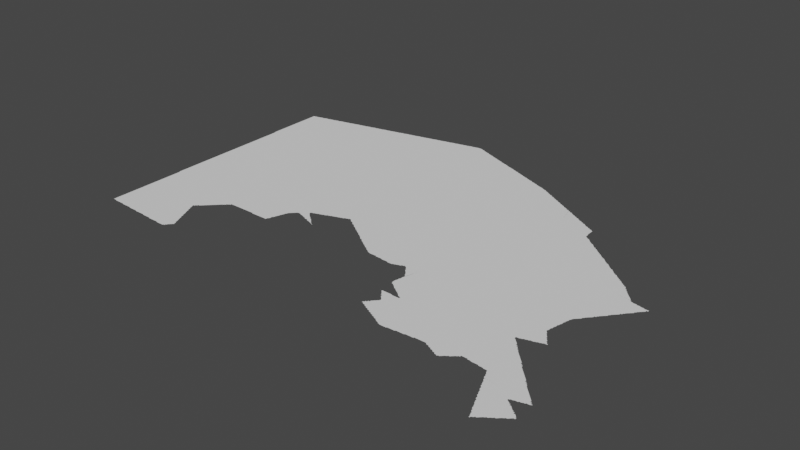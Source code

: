 # Source: new.blend  (saved by Blender 3.3.6; exported with 4.5.12 LTS)
import bpy
from mathutils import Matrix  # noqa: F401  (used for matrix-valued properties, if any)

bpy.ops.wm.read_factory_settings(use_empty=True)
scene = bpy.context.scene
scene.name = 'Scene'

# ---- collections
col_collection = bpy.data.collections.new('Collection'); scene.collection.children.link(col_collection)

# ---- node groups
ng_auto_smooth = bpy.data.node_groups.new('Auto Smooth', 'GeometryNodeTree')
_s = ng_auto_smooth.interface.new_socket(name='Geometry', in_out='OUTPUT', socket_type='NodeSocketGeometry')
_s = ng_auto_smooth.interface.new_socket(name='Geometry', in_out='INPUT', socket_type='NodeSocketGeometry')
_s = ng_auto_smooth.interface.new_socket(name='Angle', in_out='INPUT', socket_type='NodeSocketFloat')
_s.subtype = 'ANGLE'
_s.min_value = 0.0
_s.max_value = 3.142
ng_auto_smooth.is_modifier = True
_N = ng_auto_smooth.nodes; _L = ng_auto_smooth.links
n0 = _N.new('NodeGroupOutput'); n0.name = 'Group Output'; n0.location = (480, -100)
n1 = _N.new('NodeGroupInput'); n1.name = 'Group Input'; n1.location = (-420, -300)
n2 = _N.new('NodeGroupInput'); n2.name = 'Group Input.001'; n2.location = (-60, -100)
n3 = _N.new('GeometryNodeSetShadeSmooth'); n3.name = 'Set Shade Smooth'; n3.location = (120, -100)
n3.domain = 'EDGE'
n4 = _N.new('GeometryNodeSetShadeSmooth'); n4.name = 'Set Shade Smooth.001'; n4.location = (300, -100)
n5 = _N.new('GeometryNodeInputMeshEdgeAngle'); n5.name = 'Edge Angle'; n5.location = (-420, -220)
n6 = _N.new('GeometryNodeInputEdgeSmooth'); n6.name = 'Is Edge Smooth'; n6.location = (-60, -160)
n7 = _N.new('GeometryNodeInputShadeSmooth'); n7.name = 'Is Face Smooth'; n7.location = (-240, -340)
n8 = _N.new('FunctionNodeBooleanMath'); n8.name = 'Boolean Math'; n8.location = (-60, -220)
n9 = _N.new('FunctionNodeCompare'); n9.name = 'Compare'; n9.location = (-240, -180)
n9.operation = 'LESS_EQUAL'
_L.new(n5.outputs[0], n9.inputs[0])
_L.new(n4.outputs[0], n0.inputs[0])
_L.new(n1.outputs[1], n9.inputs[1])
_L.new(n9.outputs[0], n8.inputs[0])
_L.new(n7.outputs[0], n8.inputs[1])
_L.new(n2.outputs[0], n3.inputs[0])
_L.new(n6.outputs[0], n3.inputs[1])
_L.new(n3.outputs[0], n4.inputs[0])
_L.new(n8.outputs[0], n3.inputs[2])
n0.is_active_output = True

# ---- world
world_world = bpy.data.worlds.new('World'); scene.world = world_world
world_world.use_nodes = True; world_world.node_tree.nodes.clear()
_N = world_world.node_tree.nodes; _L = world_world.node_tree.links
n0 = _N.new('ShaderNodeOutputWorld'); n0.name = 'World Output'; n0.location = (300, 300)
n1 = _N.new('ShaderNodeBackground'); n1.name = 'Background'; n1.location = (10, 300)
n1.inputs[0].default_value = (0.05088, 0.05088, 0.05088, 1.0)
_L.new(n1.outputs[0], n0.inputs[0])
n0.is_active_output = True
world_world.color = (0.05088, 0.05088, 0.05088)
world_world.use_sun_shadow = False
world_world.sun_shadow_jitter_overblur = 0.0

# ---- meshes
me_mesh = bpy.data.meshes.new('Mesh')
me_mesh.from_pydata([(56.0, 41.33, -7.19e-08), (56.0, 41.37, -7.491e-08), (56.0, 41.39, -7.491e-08), (56.0, 41.41, -7.491e-08), (56.0, 41.43, -7.491e-08), (56.0, 41.45, -7.491e-08), (56.0, 41.47, -7.491e-08), (56.0, 41.49, -7.491e-08), (56.0, 41.51, -7.491e-08), (56.0, 41.53, -8.337e-08), (56.0, 41.55, -9.591e-08), (56.0, 41.57, -9.412e-08), (56.0, 41.59, -8.324e-08), (56.0, 41.61, -8.324e-08), (56.0, 41.63, -8.324e-08), (56.0, 41.65, -8.324e-08), (56.0, 41.67, -8.324e-08), (56.0, 41.69, -8.324e-08), (56.0, 41.71, -8.324e-08), (56.0, 41.73, -8.324e-08), (56.0, 41.75, -8.324e-08), (56.0, 41.77, -8.324e-08), (56.0, 41.79, -8.324e-08), (56.0, 41.81, -8.324e-08), (56.0, 41.83, -8.324e-08), (56.0, 41.85, -8.324e-08), (56.0, 41.87, -8.324e-08), (56.0, 41.89, -8.324e-08), (56.0, 41.91, -8.324e-08), (56.0, 41.93, -8.324e-08), (56.0, 41.96, -8.99e-08), (56.0, 41.97, -8.324e-08), (56.0, 41.99, -8.563e-08), (56.0, 42.01, -8.74e-08), (56.0, 42.03, -8.74e-08), (56.0, 42.05, -8.74e-08), (56.0, 42.07, -8.74e-08), (56.0, 42.09, -8.74e-08), (56.0, 42.11, -8.74e-08), (56.0, 42.13, -8.74e-08), (56.0, 42.15, -8.74e-08), (56.0, 42.17, -8.74e-08), (56.0, 42.19, -8.74e-08), (56.0, 42.21, -8.74e-08), (56.0, 42.23, -8.74e-08), (56.0, 42.25, -8.74e-08), (56.0, 42.27, -8.74e-08), (56.0, 42.29, -8.74e-08), (56.0, 42.31, -8.74e-08), (56.0, 42.33, -8.74e-08), (56.0, 42.35, -8.74e-08), (56.0, 42.37, -8.74e-08), (56.0, 42.39, -8.74e-08), (55.99, 42.41, -8.647e-08), (55.99, 42.43, -9.691e-08), (55.99, 42.53, -8.99e-08), (55.99, 42.67, -8.99e-08), (55.99, 42.78, -8.99e-08), (55.99, 42.83, -8.99e-08), (55.99, 42.85, -8.928e-08), (55.99, 42.87, -9.382e-08), (55.99, 42.89, -9.156e-08), (55.99, 42.91, -9.156e-08), (55.99, 42.93, -9.156e-08), (55.99, 42.95, -9.156e-08), (55.99, 42.97, -9.156e-08), (55.99, 42.99, -9.156e-08), (55.99, 43.01, -9.156e-08), (55.99, 43.03, -9.156e-08), (55.99, 43.05, -9.156e-08), (55.99, 43.07, -9.156e-08), (55.99, 43.09, -9.156e-08), (55.99, 43.11, -9.156e-08), (55.99, 43.13, -9.156e-08), (55.99, 43.15, -9.156e-08), (55.99, 43.17, -9.156e-08), (55.99, 43.19, -9.156e-08), (55.99, 43.21, -9.156e-08), (55.99, 43.23, -9.156e-08), (55.99, 43.25, -9.156e-08), (55.99, 43.27, -9.434e-08), (55.99, 43.29, -9.415e-08), (55.99, 43.31, -9.482e-08), (55.99, 43.33, -9.275e-08), (55.99, 43.35, -9.275e-08), (55.99, 43.37, -9.275e-08), (55.99, 43.39, -9.275e-08), (55.99, 43.41, -9.275e-08), (55.99, 43.43, -9.275e-08), (55.99, 43.45, -9.275e-08), (55.99, 43.47, -9.275e-08), (55.99, 43.49, -9.275e-08), (55.99, 43.51, -9.275e-08), (55.99, 43.53, -9.275e-08), (55.99, 43.55, -9.275e-08), (55.99, 43.57, -9.275e-08), (55.99, 43.59, -9.275e-08), (55.99, 43.61, -9.275e-08), (55.99, 43.63, -9.275e-08), (55.99, 43.65, -9.275e-08), (55.99, 43.67, -9.275e-08), (55.99, 43.69, -9.275e-08), (55.99, 43.71, -9.275e-08), (55.99, 43.73, -9.253e-08), (55.99, 43.75, -9.364e-08), (55.99, 43.77, -9.364e-08), (55.99, 43.79, -9.364e-08), (55.99, 43.81, -9.364e-08), (55.99, 43.83, -9.364e-08), (55.99, 43.85, -9.364e-08), (55.99, 43.87, -9.364e-08), (55.99, 43.89, -9.364e-08), (55.99, 43.91, -9.364e-08), (55.99, 43.93, -9.364e-08), (55.99, 43.95, -9.364e-08), (55.99, 43.97, -9.364e-08), (55.99, 43.99, -9.364e-08), (55.99, 44.01, -9.364e-08), (55.99, 44.03, -9.364e-08), (55.99, 44.05, -9.364e-08), (55.99, 44.07, -9.364e-08), (55.99, 44.09, -9.364e-08), (55.99, 44.11, -9.364e-08), (55.99, 44.15, -9.614e-08), (55.98, 44.17, -4.786e-08), (55.98, 44.2, -4.994e-08), (55.98, 44.23, -4.994e-08), (55.98, 44.25, -4.994e-08), (55.98, 44.27, -4.994e-08), (55.98, 44.29, -4.994e-08), (55.98, 44.31, -4.994e-08), (55.98, 44.33, -4.994e-08), (55.98, 44.35, -4.994e-08), (55.98, 44.37, -4.994e-08), (55.98, 44.39, -4.994e-08), (55.98, 44.41, -4.994e-08), (55.98, 44.43, -4.994e-08), (55.98, 44.45, -4.994e-08), (55.98, 44.47, -4.994e-08), (55.99, 44.17, -9.924e-08), (56.02, 44.3, -9.988e-08), (56.02, 44.54, -9.988e-08), (55.98, 44.49, -4.994e-08), (55.98, 44.51, -4.994e-08), (55.98, 44.53, -4.994e-08), (55.98, 44.55, -4.994e-08), (55.98, 44.57, -4.994e-08), (55.98, 44.59, -4.92e-08), (55.98, 44.61, -7.491e-08), (55.98, 44.63, -7.491e-08), (55.98, 44.65, -7.491e-08), (55.98, 44.67, -7.491e-08), (55.98, 44.69, -7.491e-08), (55.98, 44.71, -7.491e-08), (55.98, 44.73, -7.491e-08), (55.98, 44.75, -7.491e-08), (55.98, 44.77, -7.491e-08), (55.98, 44.79, -7.491e-08), (56.06, 44.81, -9.988e-08), (55.98, 44.81, -7.491e-08), (55.98, 44.83, -7.491e-08), (55.98, 44.85, -7.491e-08), (55.98, 44.87, -7.491e-08), (55.98, 44.89, -7.491e-08), (55.98, 44.91, -7.491e-08), (55.98, 44.93, -7.491e-08), (55.98, 44.95, -7.491e-08), (55.98, 44.97, -8.204e-08), (55.98, 44.98, -4.162e-08), (55.99, 44.98, -6.784e-08), (56.01, 41.33, -9.275e-08), (56.03, 41.33, -9.518e-08), (56.06, 41.32, -4.162e-08), (56.05, 41.33, -9.458e-08), (56.06, 41.42, -9.988e-08), (56.07, 41.32, -6.682e-08), (56.09, 41.32, -7.254e-08), (56.11, 41.32, -7.491e-08), (56.13, 41.32, -8.543e-08), (56.15, 41.32, -8.867e-08), (56.34, 41.59, -9.988e-08), (56.17, 41.32, -8.468e-08), (56.19, 41.32, -9.209e-08), (56.21, 41.31, -8.848e-08), (56.23, 41.31, -9.529e-08), (56.25, 41.31, -9.156e-08), (56.27, 41.31, -9.487e-08), (56.29, 41.31, -9.677e-08), (56.31, 41.31, -9.241e-08), (56.08, 41.69, -9.988e-08), (56.13, 42.01, -9.988e-08), (56.39, 41.93, -9.988e-08), (56.17, 42.41, -9.988e-08), (56.39, 42.25, -9.988e-08), (56.22, 42.85, -9.988e-08), (56.14, 43.19, -9.988e-08), (56.54, 43.26, -9.988e-08), (56.09, 43.59, -9.988e-08), (56.35, 43.57, -9.988e-08), (56.12, 43.99, -9.988e-08), (56.38, 43.93, -9.988e-08), (56.29, 43.64, -7.491e-08), (56.34, 43.68, -7.491e-08), (56.28, 44.31, -9.988e-08), (56.37, 44.66, -9.988e-08), (56.01, 44.98, -8.838e-08), (56.03, 44.99, -9.236e-08), (56.05, 44.99, -9.228e-08), (56.07, 44.99, -9.926e-08), (56.07, 45.0, -6.049e-08), (56.09, 45.0, -8.451e-08), (56.11, 45.01, -8.738e-08), (56.13, 45.01, -9.056e-08), (56.27, 44.91, -9.988e-08), (56.15, 45.01, -9.692e-08), (56.16, 45.02, -4.606e-08), (56.17, 45.02, -7.708e-08), (56.19, 45.03, -8.564e-08), (56.21, 45.03, -9.3e-08), (56.23, 45.03, -9.616e-08), (56.24, 45.04, -4.162e-08), (56.25, 45.04, -6.784e-08), (56.27, 45.04, -8.279e-08), (56.29, 45.05, -8.975e-08), (56.33, 45.02, -9.988e-08), (56.31, 45.05, -9.438e-08), (56.64, 41.28, -6.58e-08), (56.33, 41.31, -9.729e-08), (56.35, 41.3, -4.756e-08), (56.35, 41.31, -9.642e-08), (56.37, 41.3, -4.994e-08), (56.39, 41.3, -7.138e-08), (56.44, 41.38, -9.988e-08), (56.41, 41.3, -7.454e-08), (56.43, 41.3, -8.324e-08), (56.45, 41.3, -9.111e-08), (56.47, 41.3, -8.74e-08), (56.49, 41.29, -8.756e-08), (56.51, 41.29, -9.316e-08), (56.53, 41.29, -9.018e-08), (56.55, 41.29, -9.701e-08), (56.66, 41.36, -9.988e-08), (56.57, 41.29, -9.716e-08), (56.59, 41.29, -9.202e-08), (56.61, 41.29, -9.364e-08), (56.63, 41.29, -9.614e-08), (56.72, 41.75, -9.988e-08), (56.72, 42.17, -9.988e-08), (56.62, 42.69, -9.988e-08), (56.58, 43.54, -9.988e-08), (56.54, 43.66, -8.74e-08), (56.58, 43.64, -4.994e-08), (56.64, 43.92, -9.988e-08), (56.7, 44.38, -9.988e-08), (56.9, 44.64, -9.988e-08), (56.33, 45.05, -9.926e-08), (56.33, 45.06, -5.69e-08), (56.35, 45.06, -8.016e-08), (56.37, 45.07, -9.823e-08), (56.39, 45.07, -9.056e-08), (56.41, 45.07, -9.635e-08), (56.42, 45.08, -4.606e-08), (56.43, 45.08, -8.165e-08), (56.45, 45.09, -9.017e-08), (56.47, 45.09, -9.717e-08), (56.49, 45.09, -8.631e-08), (56.5, 45.1, -4.162e-08), (56.51, 45.1, -6.784e-08), (56.66, 44.97, -9.988e-08), (56.53, 45.1, -8.814e-08), (56.59, 45.11, -9.754e-08), (56.55, 45.11, -8.952e-08), (56.61, 45.12, -9.779e-08), (56.57, 45.11, -9.134e-08), (56.59, 45.12, -5.76e-08), (56.63, 45.13, -8.707e-08), (56.65, 41.28, -4.994e-08), (56.67, 41.28, -6.48e-08), (56.69, 41.28, -7.491e-08), (56.71, 41.28, -9.186e-08), (56.73, 41.28, -8.324e-08), (56.75, 41.28, -8.563e-08), (56.77, 41.27, -8.647e-08), (56.79, 41.27, -9.307e-08), (56.81, 41.27, -8.952e-08), (56.83, 41.27, -9.156e-08), (56.85, 41.27, -9.128e-08), (56.87, 41.27, -9.758e-08), (56.89, 41.27, -9.264e-08), (56.91, 41.27, -9.511e-08), (56.93, 41.26, -4.994e-08), (56.98, 41.3, -9.988e-08), (56.95, 41.26, -5.427e-08), (56.82, 41.47, -9.988e-08), (56.99, 41.65, -9.895e-08), (56.89, 42.0, -9.988e-08), (56.93, 41.79, -9.733e-08), (56.93, 41.77, -9.568e-08), (56.91, 41.83, -7.612e-08), (56.91, 41.85, -9.76e-08), (56.92, 41.81, -7.277e-08), (56.93, 41.85, -7.627e-08), (56.93, 41.87, -9.926e-08), (56.97, 41.71, -8.85e-08), (56.95, 41.73, -9.597e-08), (56.95, 41.75, -8.566e-08), (56.94, 41.77, -6.792e-08), (56.95, 41.87, -7.732e-08), (56.95, 41.89, -9.145e-08), (57.02, 42.76, -9.988e-08), (56.94, 43.09, -9.988e-08), (56.96, 43.44, -9.988e-08), (56.69, 43.64, -7.491e-08), (56.76, 43.64, -7.491e-08), (56.98, 43.86, -9.988e-08), (56.65, 45.13, -9.364e-08), (56.75, 45.15, -9.833e-08), (56.84, 45.13, -9.988e-08), (57.15, 45.04, -9.988e-08), (56.67, 45.13, -9.692e-08), (56.67, 45.14, -4.661e-08), (56.69, 45.14, -7.425e-08), (56.71, 45.15, -8.523e-08), (56.73, 45.15, -9.299e-08), (56.76, 45.16, -4.162e-08), (56.77, 45.16, -6.57e-08), (56.79, 45.16, -8.279e-08), (56.81, 45.17, -8.952e-08), (56.83, 45.17, -9.134e-08), (56.85, 45.18, -5.76e-08), (56.85, 45.17, -9.808e-08), (56.87, 45.18, -8.366e-08), (56.89, 45.19, -8.707e-08), (56.91, 45.19, -9.361e-08), (56.93, 45.19, -9.614e-08), (56.94, 45.2, -4.578e-08), (56.95, 45.2, -7.962e-08), (56.97, 41.26, -8.24e-08), (56.99, 41.26, -8.479e-08), (57.01, 41.26, -8.324e-08), (57.03, 41.26, -7.445e-08), (57.03, 41.27, -9.926e-08), (57.05, 41.27, -7.627e-08), (57.01, 41.59, -9.772e-08), (57.03, 41.57, -9.549e-08), (57.05, 41.29, -9.574e-08), (57.09, 41.41, -9.941e-08), (57.07, 41.47, -9.776e-08), (57.05, 41.51, -9.184e-08), (57.04, 41.54, -7.801e-08), (57.03, 41.55, -9.603e-08), (57.02, 41.59, -6.638e-08), (57.09, 41.33, -9.533e-08), (57.05, 41.53, -8.45e-08), (57.06, 41.29, -7.166e-08), (57.07, 41.31, -9.508e-08), (57.08, 41.45, -8.184e-08), (57.06, 41.49, -8.091e-08), (57.06, 41.5, -4.412e-08), (57.08, 41.32, -6.703e-08), (57.11, 41.37, -9.727e-08), (57.11, 41.39, -9.076e-08), (57.09, 41.43, -8.894e-08), (57.08, 41.46, -4.162e-08), (57.1, 41.34, -6.326e-08), (57.11, 41.35, -8.928e-08), (57.1, 41.41, -6.541e-08), (57.12, 41.36, -4.412e-08), (57.12, 41.37, -5.845e-08), (56.97, 41.69, -8.971e-08), (56.96, 41.72, -5.771e-08), (56.97, 41.89, -7.894e-08), (57.01, 41.61, -9.159e-08), (56.98, 41.67, -8.025e-08), (56.98, 41.68, -4.412e-08), (56.98, 41.9, -3.329e-08), (56.99, 41.91, -8.161e-08), (57.0, 41.63, -7.513e-08), (57.0, 41.64, -3.329e-08), (57.0, 41.92, -3.329e-08), (57.03, 41.95, -9.589e-08), (57.12, 42.36, -9.988e-08), (57.01, 41.93, -8.363e-08), (57.02, 41.94, -4.217e-08), (57.04, 41.96, -4.217e-08), (57.05, 41.97, -8.718e-08), (57.06, 41.98, -5.327e-08), (57.07, 41.99, -8.928e-08), (57.09, 42.01, -8.93e-08), (57.08, 42.0, -5.327e-08), (57.11, 42.03, -9.171e-08), (57.1, 42.02, -6.326e-08), (57.12, 42.04, -6.126e-08), (57.13, 42.05, -9.185e-08), (57.14, 42.06, -6.633e-08), (57.15, 42.07, -9.399e-08), (57.17, 42.09, -9.563e-08), (57.16, 42.08, -6.703e-08), (57.19, 42.1, -6.973e-08), (57.19, 42.11, -9.587e-08), (57.21, 42.13, -9.482e-08), (57.2, 42.11, -7.135e-08), (57.23, 42.14, -7.283e-08), (57.23, 42.15, -9.684e-08), (57.25, 42.15, -7.468e-08), (57.25, 42.17, -9.76e-08), (57.27, 42.17, -9.243e-08), (57.3, 42.57, -9.988e-08), (57.28, 43.01, -9.988e-08), (57.34, 43.4, -9.988e-08), (57.11, 43.62, -9.988e-08), (57.18, 43.66, -3.746e-08), (57.2, 43.71, -9.988e-08), (57.24, 43.64, -2.497e-08), (57.28, 43.64, -7.491e-08), (57.23, 44.37, -9.988e-08), (57.43, 44.15, -9.988e-08), (57.36, 44.79, -9.988e-08), (56.97, 45.21, -8.48e-08), (56.99, 45.21, -9.286e-08), (57.01, 45.21, -9.324e-08), (57.02, 45.22, -4.162e-08), (57.03, 45.22, -6.326e-08), (57.05, 45.22, -9.032e-08), (57.07, 45.23, -8.823e-08), (57.09, 45.23, -9.119e-08), (57.11, 45.23, -9.848e-08), (57.11, 45.24, -5.76e-08), (57.13, 45.24, -9.052e-08), (57.15, 45.25, -8.674e-08), (57.17, 45.25, -9.039e-08), (57.19, 45.25, -9.614e-08), (57.2, 45.26, -4.578e-08), (57.23, 45.26, -9.506e-08), (57.21, 45.26, -7.425e-08), (57.25, 45.27, -9.286e-08), (57.27, 45.27, -9.349e-08), (57.28, 45.28, -4.162e-08), (57.29, 42.17, -9.701e-08), (57.31, 42.17, -9.38e-08), (57.33, 42.17, -9.156e-08), (57.35, 42.17, -9.156e-08), (57.37, 42.17, -9.156e-08), (57.39, 42.17, -9.156e-08), (57.41, 42.17, -9.076e-08), (57.43, 42.17, -9.446e-08), (57.55, 42.35, -9.988e-08), (57.47, 42.17, -9.275e-08), (57.49, 42.17, -9.275e-08), (57.51, 42.17, -9.515e-08), (57.53, 42.17, -9.276e-08), (57.55, 42.17, -9.364e-08), (57.58, 42.17, -9.364e-08), (57.63, 42.78, -9.988e-08), (57.67, 43.09, -9.988e-08), (57.78, 43.65, -9.988e-08), (57.45, 43.63, -9.988e-08), (57.4, 43.84, -9.988e-08), (57.56, 43.66, -8.74e-08), (57.64, 44.54, -9.988e-08), (57.49, 45.11, -9.988e-08), (57.29, 45.28, -7.941e-08), (57.31, 45.28, -8.359e-08), (57.33, 45.29, -8.823e-08), (57.35, 45.29, -9.413e-08), (57.37, 45.29, -9.848e-08), (57.37, 45.3, -5.29e-08), (57.39, 45.3, -7.852e-08), (57.41, 45.31, -8.639e-08), (57.43, 45.31, -9.128e-08), (57.45, 45.31, -9.525e-08), (57.46, 45.32, -9.326e-08), (57.47, 45.32, -7.29e-08), (57.49, 45.33, -8.48e-08), (57.51, 45.33, -8.92e-08), (57.53, 45.33, -9.357e-08), (57.54, 45.34, -3.329e-08), (57.57, 45.34, -9.473e-08), (57.55, 45.34, -6.326e-08), (57.59, 45.35, -9.516e-08), (57.61, 42.17, -9.364e-08), (57.63, 42.16, -4.756e-08), (57.63, 42.17, -9.848e-08), (57.65, 42.16, -4.994e-08), (57.68, 42.2, -9.988e-08), (57.67, 42.16, -4.994e-08), (57.69, 42.16, -4.994e-08), (57.71, 42.16, -4.994e-08), (57.73, 42.16, -8.066e-08), (57.75, 42.16, -7.491e-08), (57.77, 42.16, -7.491e-08), (57.79, 42.16, -7.491e-08), (57.81, 42.16, -7.491e-08), (57.87, 42.19, -1.056e-07), (57.83, 42.16, -7.708e-08), (57.85, 42.16, -8.324e-08), (57.87, 42.16, -7.547e-08), (57.87, 42.17, -8.953e-08), (57.88, 42.19, -5.993e-08), (57.89, 42.21, -9.002e-08), (57.89, 42.23, -9.089e-08), (57.78, 42.29, -9.988e-08), (57.86, 42.47, -9.988e-08), (57.89, 42.25, -9.926e-08), (57.92, 42.31, -8.584e-08), (57.9, 42.25, -6.459e-08), (57.91, 42.27, -8.45e-08), (57.91, 42.29, -9.136e-08), (57.96, 43.4, -9.988e-08), (57.92, 43.66, -4.994e-08), (57.8, 44.17, -9.988e-08), (57.98, 43.88, -9.988e-08), (57.8, 44.77, -9.988e-08), (57.74, 45.17, -9.988e-08), (58.14, 45.07, -9.988e-08), (57.98, 45.29, -9.988e-08), (57.63, 45.35, -9.636e-08), (57.61, 45.35, -9.412e-08), (57.63, 45.36, -5.29e-08), (57.65, 45.36, -7.852e-08), (57.67, 45.37, -8.639e-08), (57.69, 45.37, -9.111e-08), (57.71, 45.37, -9.525e-08), (57.72, 45.38, -4.578e-08), (57.75, 45.38, -9.536e-08), (57.73, 45.38, -7.14e-08), (57.77, 45.39, -8.92e-08), (57.79, 45.39, -9.051e-08), (57.86, 45.36, -9.988e-08), (57.81, 45.4, -6.48e-08), (57.83, 45.4, -8.157e-08), (57.85, 45.41, -8.796e-08), (57.87, 45.41, -9.104e-08), (57.89, 45.41, -9.77e-08), (57.89, 45.42, -5.327e-08), (57.91, 45.42, -8.235e-08), (57.93, 42.33, -8.529e-08), (57.93, 42.35, -9.246e-08), (57.95, 42.39, -9.112e-08), (57.95, 42.41, -9.39e-08), (57.94, 42.36, -4.162e-08), (57.94, 42.37, -7.142e-08), (57.96, 42.43, -8.046e-08), (57.96, 42.42, -4.439e-08), (57.97, 42.45, -9.033e-08), (57.98, 42.46, -5.327e-08), (57.99, 42.47, -8.37e-08), (58.0, 42.48, -5.868e-08), (58.01, 42.49, -9.185e-08), (58.02, 42.5, -7.762e-08), (58.03, 42.51, -9.185e-08), (58.05, 42.53, -9.449e-08), (58.04, 42.52, -6.633e-08), (58.06, 42.53, -3.329e-08), (58.06, 42.53, -8.981e-08), (58.07, 42.53, -3.329e-08), (58.07, 42.53, -7.781e-08), (58.08, 42.53, -5.716e-08), (58.1, 42.52, -4.162e-08), (58.09, 42.53, -9.221e-08), (58.11, 42.52, -7.142e-08), (58.17, 42.61, -1.115e-07), (58.13, 42.51, -9.082e-08), (58.16, 42.5, -7.148e-08), (58.15, 42.51, -9.621e-08), (58.17, 42.5, -7.88e-08), (58.19, 42.49, -8.85e-08), (58.19, 42.54, -9.988e-08), (58.21, 42.48, -5.845e-08), (58.21, 42.49, -9.444e-08), (58.23, 42.47, -8.263e-08), (58.23, 42.55, -9.318e-08), (58.15, 42.84, -9.988e-08), (58.17, 42.63, -9.335e-08), (58.18, 42.6, -7.641e-08), (58.19, 42.59, -9.185e-08), (58.19, 42.64, -8.209e-08), (58.21, 42.57, -9.399e-08), (58.2, 42.58, -6.023e-08), (58.21, 42.64, -7.535e-08), (58.21, 42.65, -9.634e-08), (58.22, 42.56, -6.597e-08), (58.23, 42.65, -8.457e-08), (58.38, 42.77, -9.988e-08), (58.22, 43.17, -9.988e-08), (57.98, 43.64, -4.994e-08), (58.02, 43.66, -4.994e-08), (58.11, 43.59, -9.988e-08), (58.06, 43.64, -4.994e-08), (58.12, 43.7, -9.988e-08), (58.12, 43.65, 0.0), (58.21, 43.66, -7.491e-08), (58.26, 43.6, -9.988e-08), (58.07, 44.27, -9.988e-08), (58.24, 44.68, -9.988e-08), (57.93, 45.43, -9.198e-08), (57.95, 45.43, -9.111e-08), (57.97, 45.43, -9.525e-08), (58.14, 45.42, -9.988e-08), (58.31, 45.43, -9.988e-08), (57.98, 45.44, -4.578e-08), (57.99, 45.44, -7.14e-08), (58.01, 45.44, -8.435e-08), (58.03, 45.45, -8.92e-08), (58.05, 45.45, -9.257e-08), (58.07, 45.46, -6.187e-08), (58.11, 45.47, -9.296e-08), (58.09, 45.46, -8.157e-08), (58.13, 45.47, -9.398e-08), (58.15, 45.47, -9.77e-08), (58.15, 45.48, -5.327e-08), (58.17, 45.48, -8.133e-08), (58.19, 45.49, -9.135e-08), (58.21, 45.49, -9.002e-08), (58.23, 45.49, -9.447e-08), (58.25, 42.47, -8.972e-08), (58.25, 42.53, -9.76e-08), (58.25, 42.54, -7.037e-08), (58.27, 42.46, -6.459e-08), (58.27, 42.47, -1.04e-07), (58.27, 42.51, -9.926e-08), (58.27, 42.53, -7.382e-08), (58.29, 42.45, -9.231e-08), (58.31, 42.49, -8.548e-08), (58.29, 42.51, -7.838e-08), (58.32, 42.44, -8.113e-08), (58.31, 42.45, -9.234e-08), (58.32, 42.48, -7.293e-08), (58.3, 42.5, -3.329e-08), (58.33, 42.44, -7.401e-08), (58.33, 42.47, -8.602e-08), (58.35, 42.43, -8.723e-08), (58.35, 42.45, -8.928e-08), (58.34, 42.46, -5.527e-08), (58.38, 42.42, -4.528e-08), (58.37, 42.42, -1.006e-07), (58.38, 42.43, -1.023e-07), (58.37, 42.43, -8.279e-08), (58.36, 42.43, -9.739e-08), (58.37, 42.43, -6.126e-08), (58.36, 42.44, -5.868e-08), (58.4, 42.41, -4.994e-08), (58.4, 42.41, -5.993e-08), (58.4, 42.41, -3.329e-08), (58.4, 42.41, -3.329e-08), (58.39, 42.41, -6.076e-08), (58.39, 42.42, -6.326e-08), (58.39, 42.42, -7.658e-08), (58.38, 42.42, -6.354e-08), (58.25, 42.66, -7.799e-08), (58.26, 42.66, -4.528e-08), (58.27, 42.67, -9.51e-08), (58.29, 42.67, -8.694e-08), (58.31, 42.68, -7.142e-08), (58.32, 42.68, -4.162e-08), (58.33, 42.69, -9.296e-08), (58.35, 42.69, -8.49e-08), (58.37, 42.7, -6.459e-08), (58.37, 42.71, -9.926e-08), (58.39, 42.71, -8.953e-08), (58.41, 42.72, -8.209e-08), (58.42, 42.72, -9.157e-08), (58.43, 42.73, -9.572e-08), (58.45, 42.73, -8.971e-08), (58.47, 42.74, -7.937e-08), (58.48, 42.74, -4.412e-08), (58.49, 42.75, -9.43e-08), (58.51, 42.75, -8.664e-08), (58.53, 42.76, -7.142e-08), (58.59, 42.79, -9.973e-08), (58.54, 42.76, -3.329e-08), (58.55, 42.77, -9.136e-08), (58.5, 43.46, -9.988e-08), (58.4, 43.87, -9.988e-08), (58.52, 43.64, -8.74e-08), (58.72, 44.01, -9.988e-08), (58.43, 44.33, -9.988e-08), (58.56, 44.73, -9.988e-08), (58.49, 45.03, -9.988e-08), (58.57, 45.41, -9.988e-08), (58.24, 45.5, -7.501e-08), (58.25, 45.5, -7.14e-08), (58.27, 45.5, -8.386e-08), (58.29, 45.51, -9.252e-08), (58.31, 45.51, -9.257e-08), (58.32, 45.52, -3.329e-08), (58.33, 45.52, -6.187e-08), (58.35, 45.52, -8.699e-08), (58.37, 45.53, -8.768e-08), (58.39, 45.53, -9.089e-08), (58.41, 45.53, -9.77e-08), (58.41, 45.54, -5.327e-08), (58.45, 45.55, -9.735e-08), (58.43, 45.54, -8.181e-08), (58.47, 45.55, -9.002e-08), (58.5, 45.56, -4.439e-08), (58.51, 45.56, -6.972e-08), (58.49, 45.55, -9.742e-08), (58.53, 45.56, -8.386e-08), (58.55, 45.57, -8.874e-08), (58.57, 42.77, -8.45e-08), (58.59, 42.78, -6.564e-08), (58.61, 42.79, -8.953e-08), (58.63, 42.8, -7.991e-08), (58.73, 43.1, -9.988e-08), (58.64, 42.8, -5.951e-08), (58.65, 42.81, -9.603e-08), (58.68, 42.8, -7.86e-08), (58.67, 42.81, -9.51e-08), (58.69, 42.79, -8.325e-08), (58.71, 42.77, -7.635e-08), (58.74, 42.76, -6.193e-08), (58.73, 42.77, -9.5e-08), (58.75, 42.75, -8.695e-08), (58.76, 42.78, -9.988e-08), (58.77, 42.73, -7.855e-08), (58.8, 42.72, -8.248e-08), (58.79, 42.73, -9.508e-08), (58.82, 42.7, -6.942e-08), (58.81, 42.71, -8.94e-08), (58.96, 42.76, -9.988e-08), (58.83, 42.69, -7.877e-08), (58.85, 42.68, -6.95e-08), (58.85, 42.69, -9.681e-08), (58.88, 42.66, -4.217e-08), (58.87, 42.67, -8.978e-08), (58.86, 43.17, -9.988e-08), (58.82, 43.46, -9.988e-08), (58.8, 43.59, -9.988e-08), (58.86, 43.3, -9.988e-08), (58.91, 43.24, 0.0), (58.6, 43.66, -4.994e-08), (58.64, 43.64, -4.994e-08), (58.7, 43.61, -9.988e-08), (58.76, 43.64, -7.491e-08), (58.89, 43.65, -9.364e-08), (58.86, 43.95, -9.988e-08), (58.86, 44.1, -9.988e-08), (58.91, 44.06, -2.497e-08), (58.8, 44.29, -9.988e-08), (58.98, 44.67, -9.988e-08), (58.92, 44.36, -8.74e-08), (58.89, 44.45, -9.676e-08), (58.9, 45.32, -9.988e-08), (58.85, 44.95, -9.988e-08), (58.79, 45.49, -9.93e-08), (58.57, 45.57, -9.575e-08), (58.59, 45.57, -9.739e-08), (58.59, 45.57, -8.761e-08), (58.59, 45.58, -4.578e-08), (58.59, 45.58, -4.162e-08), (58.61, 45.57, -8.851e-08), (58.64, 45.56, -6.929e-08), (58.63, 45.56, -7.401e-08), (58.65, 45.55, -9.286e-08), (58.67, 45.55, -8.35e-08), (58.69, 45.53, -9.77e-08), (58.69, 45.54, -6.084e-08), (58.71, 45.53, -8.848e-08), (58.73, 45.52, -7.522e-08), (58.75, 45.51, -9.301e-08), (58.74, 45.52, -4.162e-08), (58.77, 45.51, -8.421e-08), (58.79, 45.5, -6.3e-08), (58.83, 45.48, -8.92e-08), (58.81, 45.49, -8.872e-08), (58.85, 45.47, -9.328e-08), (58.84, 45.48, -4.439e-08), (58.87, 45.47, -8.517e-08), (59.03, 42.56, -7.399e-08), (59.06, 42.54, -5.868e-08), (59.05, 42.55, -9.735e-08), (59.08, 42.52, -6.515e-08), (59.07, 42.53, -8.768e-08), (59.09, 42.51, -7.635e-08), (59.12, 42.5, -7.957e-08), (59.11, 42.51, -9.458e-08), (59.14, 42.48, -3.329e-08), (59.13, 42.49, -8.804e-08), (59.15, 42.47, -7.855e-08), (59.17, 42.46, -6.516e-08), (59.17, 42.47, -9.322e-08), (59.2, 42.44, -4.162e-08), (59.19, 42.45, -8.94e-08), (58.89, 42.65, -8.238e-08), (58.91, 42.64, -6.869e-08), (58.91, 42.65, -9.76e-08), (58.94, 42.62, -5.527e-08), (58.93, 42.63, -9.231e-08), (58.95, 42.61, -8.784e-08), (58.97, 42.6, -7.295e-08), (58.97, 42.61, -9.848e-08), (59.0, 42.58, -5.28e-08), (58.99, 42.59, -9.482e-08), (59.01, 42.57, -8.472e-08), (59.03, 42.57, -9.926e-08), (59.22, 42.62, -9.988e-08), (59.44, 42.93, -9.988e-08), (58.93, 43.07, -8.74e-08), (58.9, 43.14, 2.497e-08), (58.94, 43.13, -7.491e-08), (58.97, 43.19, -9.988e-08), (59.02, 43.05, -9.988e-08), (59.12, 43.42, -9.988e-08), (58.9, 43.44, 0.0), (58.96, 43.26, -9.988e-08), (58.95, 43.36, -9.988e-08), (58.95, 43.44, -9.988e-08), (58.92, 43.53, -8.74e-08), (58.9, 43.86, -7.491e-08), (58.95, 43.8, -9.988e-08), (59.21, 43.85, -9.988e-08), (58.92, 44.0, -4.994e-08), (58.92, 44.12, -4.994e-08), (58.92, 44.17, -7.491e-08), (58.97, 44.05, -9.988e-08), (59.13, 44.27, -9.988e-08), (59.09, 45.37, -9.987e-08), (58.89, 45.45, -9.721e-08), (58.91, 45.45, -8.999e-08), (58.95, 45.43, -9.745e-08), (58.93, 45.44, -7.719e-08), (58.99, 45.41, -9.826e-08), (58.97, 45.43, -8.498e-08), (58.99, 45.42, -6.68e-08), (59.01, 45.41, -8.934e-08), (59.05, 45.39, -9.779e-08), (59.03, 45.4, -7.773e-08), (59.04, 45.4, -4.528e-08), (59.07, 45.39, -8.664e-08), (59.15, 45.35, -9.937e-08), (59.11, 45.37, -9.614e-08), (59.09, 45.38, -6.733e-08), (59.25, 45.31, -9.962e-08), (59.13, 45.36, -8.036e-08), (59.14, 45.36, -5.375e-08), (59.21, 45.33, -9.515e-08), (59.17, 45.35, -8.723e-08), (59.19, 45.34, -6.992e-08), (58.89, 45.46, -6.564e-08), (58.94, 45.44, -4.412e-08), (59.21, 42.43, -7.935e-08), (59.33, 42.48, -9.988e-08), (59.23, 42.42, -6.95e-08), (59.23, 42.43, -9.681e-08), (59.26, 42.4, -4.412e-08), (59.25, 42.41, -9.067e-08), (59.27, 42.39, -8.282e-08), (59.29, 42.38, -6.869e-08), (59.29, 42.39, -9.76e-08), (59.32, 42.36, -7.627e-08), (59.31, 42.37, -9.878e-08), (59.33, 42.35, -8.269e-08), (59.35, 42.34, -7.412e-08), (59.35, 42.35, -9.956e-08), (59.38, 42.32, -5.28e-08), (59.37, 42.33, -9.487e-08), (59.39, 42.32, -8.517e-08), (59.41, 42.31, -8.788e-08), (59.43, 42.31, -8.975e-08), (59.62, 42.47, -9.988e-08), (59.45, 42.31, -9.094e-08), (59.47, 42.31, -9.188e-08), (59.51, 42.31, -9.671e-08), (59.49, 42.31, -9.364e-08), (59.51, 42.3, -4.786e-08), (59.46, 43.37, -9.988e-08), (59.46, 43.13, -4.994e-08), (59.53, 43.18, -9.988e-08), (59.6, 43.81, -9.988e-08), (59.5, 44.21, -9.988e-08), (59.39, 44.52, -9.988e-08), (59.37, 44.98, -9.988e-08), (59.2, 45.34, -3.329e-08), (59.23, 45.32, -8.209e-08), (59.24, 45.32, -5.951e-08), (59.31, 45.29, -9.628e-08), (59.29, 45.3, -8.216e-08), (59.27, 45.31, -8.751e-08), (59.33, 45.29, -8.147e-08), (59.35, 45.27, -9.681e-08), (59.35, 45.28, -5.845e-08), (59.37, 45.27, -9.291e-08), (59.41, 45.25, -9.448e-08), (59.4, 45.26, -3.231e-08), (59.39, 45.26, -7.401e-08), (59.45, 45.23, -9.892e-08), (59.51, 45.21, -9.886e-08), (59.45, 45.24, -7.98e-08), (59.43, 45.25, -8.362e-08), (59.47, 45.23, -7.514e-08), (59.49, 45.22, -7.616e-08), (59.53, 42.3, -6.73e-08), (59.55, 42.3, -9.038e-08), (59.57, 42.3, -8.299e-08), (59.59, 42.3, -8.606e-08), (59.61, 42.29, -8.99e-08), (59.64, 42.29, -9.358e-08), (59.65, 42.29, -9.708e-08), (59.67, 42.29, -9.228e-08), (59.7, 42.28, -6.385e-08), (59.69, 42.29, -9.603e-08), (59.71, 42.28, -4.92e-08), (59.77, 42.29, -1.004e-07), (59.73, 42.28, -7.491e-08), (59.75, 42.28, -8.005e-08), (59.77, 42.28, -6.084e-08), (59.79, 42.29, -8.906e-08), (59.81, 42.3, -7.235e-08), (59.82, 42.3, -4.439e-08), (59.83, 42.31, -9.37e-08), (59.55, 43.1, -8.74e-08), (59.78, 43.18, -9.988e-08), (59.83, 43.12, -7.491e-08), (59.66, 43.47, -9.988e-08), (59.97, 43.71, -9.988e-08), (60.04, 43.43, -9.988e-08), (59.84, 44.04, -9.988e-08), (59.75, 44.42, -9.988e-08), (59.7, 45.01, -9.988e-08), (59.65, 45.15, -9.72e-08), (59.73, 45.13, -8.555e-08), (59.75, 45.11, -9.767e-08), (59.77, 45.11, -9.535e-08), (59.8, 45.1, -7.218e-08), (59.79, 45.1, -8.025e-08), (59.85, 45.07, -9.972e-08), (59.81, 45.09, -9.486e-08), (59.83, 45.09, -8.664e-08), (59.55, 45.19, -9.768e-08), (59.53, 45.21, -8.409e-08), (59.55, 45.2, -6.3e-08), (59.57, 45.19, -8.872e-08), (59.59, 45.18, -7.557e-08), (59.61, 45.17, -9.328e-08), (59.6, 45.18, -4.439e-08), (59.63, 45.17, -8.529e-08), (59.65, 45.16, -6.564e-08), (59.67, 45.15, -8.914e-08), (59.69, 45.14, -7.88e-08), (59.71, 45.13, -9.339e-08), (59.7, 45.14, -4.412e-08), (59.75, 45.12, -6.68e-08), (60.05, 41.45, -7.547e-08), (60.06, 41.47, -7.275e-08), (60.08, 41.44, -8.002e-08), (60.07, 41.45, -9.597e-08), (60.07, 41.47, -9.209e-08), (60.07, 41.49, -7.584e-08), (60.09, 41.43, -8.424e-08), (60.09, 41.49, -9.76e-08), (60.09, 41.51, -7.829e-08), (60.12, 41.42, -5.771e-08), (60.11, 41.43, -9.597e-08), (60.11, 41.51, -9.926e-08), (60.11, 41.53, -8.138e-08), (60.12, 41.54, -4.162e-08), (60.13, 41.41, -8.424e-08), (60.13, 41.55, -8.122e-08), (60.14, 41.56, -5.527e-08), (60.15, 41.4, -8.099e-08), (60.15, 41.41, -9.798e-08), (60.15, 41.57, -8.928e-08), (60.06, 41.76, -4.217e-08), (60.05, 41.77, -3.329e-08), (60.05, 41.78, -6.629e-08), (60.06, 41.77, -7.824e-08), (60.05, 41.77, -8.802e-08), (60.05, 41.78, -4.578e-08), (60.05, 41.78, -3.329e-08), (60.08, 41.74, -6.326e-08), (60.07, 41.75, -8.814e-08), (60.07, 41.77, -9.364e-08), (60.1, 41.71, -9.859e-08), (60.09, 41.73, -9.306e-08), (60.09, 41.77, -9.893e-08), (60.1, 41.92, -6.193e-08), (60.11, 41.69, -7.627e-08), (60.11, 41.71, -9.687e-08), (60.11, 41.77, -9.275e-08), (60.12, 41.9, -3.329e-08), (60.11, 41.91, -8.695e-08), (60.14, 41.66, -7.094e-08), (60.13, 41.67, -8.346e-08), (60.13, 41.69, -9.645e-08), (60.13, 41.77, -9.076e-08), (60.13, 41.89, -7.877e-08), (60.16, 41.64, -6.023e-08), (60.15, 41.65, -8.959e-08), (60.17, 41.77, -9.375e-08), (60.15, 41.77, -9.038e-08), (60.15, 41.88, -6.796e-08), (60.15, 41.89, -9.832e-08), (60.0, 42.24, -6.354e-08), (60.02, 41.97, -3.329e-08), (60.02, 41.97, -4.439e-08), (60.02, 42.21, -7.491e-08), (60.01, 42.23, -9.207e-08), (60.04, 41.96, -7.904e-08), (60.03, 41.97, -6.293e-08), (60.03, 41.97, -9.427e-08), (60.04, 41.97, -9.427e-08), (60.03, 41.99, -9.924e-08), (60.03, 42.01, -8.942e-08), (60.03, 42.03, -8.721e-08), (60.04, 42.05, -8.179e-08), (60.04, 42.07, -6.187e-08), (60.04, 42.08, -4.162e-08), (60.04, 42.18, -5.327e-08), (60.03, 42.19, -8.19e-08), (60.03, 42.21, -9.926e-08), (60.05, 41.95, -8.346e-08), (60.05, 42.09, -9.708e-08), (60.05, 42.11, -9.111e-08), (60.05, 42.13, -9.022e-08), (60.06, 42.15, -8.803e-08), (60.05, 42.17, -9.196e-08), (60.07, 41.94, -7.299e-08), (60.07, 41.95, -1.009e-07), (60.13, 42.4, -9.988e-08), (60.09, 41.93, -9.492e-08), (59.85, 42.31, -8.364e-08), (59.87, 42.32, -6.68e-08), (59.87, 42.33, -9.926e-08), (59.89, 42.33, -9.303e-08), (59.91, 42.34, -8.78e-08), (59.94, 42.32, -7.642e-08), (59.93, 42.33, -9.542e-08), (59.96, 42.29, -7.166e-08), (59.95, 42.31, -9.306e-08), (59.98, 42.26, -4.217e-08), (59.97, 42.27, -9.462e-08), (59.97, 42.29, -9.682e-08), (59.99, 42.25, -8.94e-08), (59.94, 42.82, -9.988e-08), (60.23, 42.91, -9.988e-08), (59.9, 43.14, -4.994e-08), (59.99, 43.13, -7.491e-08), (60.44, 43.17, -9.988e-08), (60.01, 44.31, -9.988e-08), (60.29, 44.07, -9.988e-08), (60.21, 44.55, -9.988e-08), (59.93, 44.78, -9.988e-08), (59.87, 45.07, -9.614e-08), (59.85, 45.08, -6.733e-08), (59.91, 45.05, -9.311e-08), (59.89, 45.06, -8.091e-08), (59.9, 45.06, -5.438e-08), (59.93, 45.05, -8.694e-08), (59.95, 45.04, -6.992e-08), (60.01, 45.01, -9.85e-08), (59.97, 45.03, -9.27e-08), (59.96, 45.04, -3.329e-08), (59.99, 45.02, -8.209e-08), (60.11, 44.95, -9.975e-08), (60.0, 45.02, -5.375e-08), (60.03, 45.01, -7.819e-08), (60.05, 44.99, -9.21e-08), (60.04, 45.0, -4.412e-08), (60.07, 44.98, -5.652e-08), (60.09, 44.97, -8.826e-08), (60.11, 44.96, -6.835e-08), (60.13, 44.95, -8.25e-08), (60.15, 44.93, -9.383e-08), (60.14, 44.94, -5.771e-08), (60.39, 41.28, -7.058e-08), (60.41, 41.27, -8.848e-08), (60.43, 41.26, -7.38e-08), (60.46, 41.33, -9.988e-08), (60.46, 41.24, -8.603e-08), (60.45, 41.25, -8.971e-08), (60.47, 41.24, -7.38e-08), (60.17, 41.39, -8.566e-08), (60.16, 41.58, -7.826e-08), (60.17, 41.59, -9.185e-08), (60.19, 41.38, -8.871e-08), (60.19, 41.39, -9.831e-08), (60.21, 41.37, -8.566e-08), (60.23, 41.36, -6.516e-08), (60.23, 41.37, -9.411e-08), (60.25, 41.35, -8.684e-08), (60.27, 41.49, -9.988e-08), (60.27, 41.34, -8.235e-08), (60.27, 41.35, -9.848e-08), (60.29, 41.33, -8.684e-08), (60.31, 41.32, -6.638e-08), (60.31, 41.33, -9.75e-08), (60.33, 41.31, -9.315e-08), (60.35, 41.3, -7.058e-08), (60.35, 41.31, -9.923e-08), (60.37, 41.29, -8.785e-08), (60.39, 41.29, -9.642e-08), (60.18, 41.61, -9.908e-08), (60.17, 41.63, -9.399e-08), (60.22, 41.72, -9.988e-08), (60.18, 41.86, -5.527e-08), (60.17, 41.87, -9.226e-08), (60.19, 41.77, -8.788e-08), (60.19, 41.85, -8.309e-08), (60.22, 41.98, -9.988e-08), (60.21, 41.76, -8.74e-08), (60.21, 41.84, -7.299e-08), (60.21, 41.85, -9.792e-08), (60.23, 41.76, -8.909e-08), (60.24, 41.82, -6.193e-08), (60.23, 41.83, -9.514e-08), (60.25, 41.76, -8.324e-08), (60.26, 41.8, -3.329e-08), (60.25, 41.81, -8.695e-08), (60.33, 41.7, -9.988e-08), (60.27, 41.76, -7.588e-08), (60.27, 41.79, -9.609e-08), (60.28, 41.76, -7.491e-08), (60.29, 41.78, -4.217e-08), (60.29, 41.76, -7.491e-08), (60.3, 41.78, -7.581e-08), (60.29, 41.79, -9.677e-08), (60.31, 41.76, -4.994e-08), (60.31, 41.76, -3.329e-08), (60.31, 41.76, -4.994e-08), (60.31, 41.76, -4.994e-08), (60.31, 41.76, -8.275e-08), (60.31, 41.76, -8.886e-08), (60.3, 41.76, -6.076e-08), (60.3, 41.77, -4.217e-08), (60.31, 41.77, -8.99e-08), (60.31, 41.78, -9.739e-08), (60.4, 41.83, -9.988e-08), (60.49, 42.15, -9.988e-08), (60.43, 42.55, -9.988e-08), (60.49, 43.12, -4.994e-08), (60.33, 43.51, -9.988e-08), (60.63, 44.48, -9.988e-08), (60.32, 44.78, -9.988e-08), (60.39, 44.79, -9.875e-08), (60.47, 44.75, -9.937e-08), (60.43, 44.77, -9.635e-08), (60.43, 44.78, -8.156e-08), (60.41, 44.79, -8.536e-08), (60.46, 44.76, -7.65e-08), (60.45, 44.77, -8.238e-08), (60.53, 44.71, -9.932e-08), (60.17, 44.93, -7.823e-08), (60.19, 44.91, -9.091e-08), (60.18, 44.92, -4.412e-08), (60.25, 44.87, -9.916e-08), (60.23, 44.89, -8.697e-08), (60.21, 44.9, -7.67e-08), (60.25, 44.88, -7.01e-08), (60.29, 44.85, -9.502e-08), (60.27, 44.87, -8.505e-08), (60.28, 44.86, -6.193e-08), (60.33, 44.83, -9.269e-08), (60.31, 44.85, -8.192e-08), (60.32, 44.84, -5.527e-08), (60.35, 44.82, -7.635e-08), (60.37, 44.81, -8.869e-08), (60.39, 44.8, -7.167e-08), (60.49, 41.23, -9.002e-08), (60.51, 41.23, -9.144e-08), (60.54, 41.51, -9.988e-08), (60.53, 41.23, -9.156e-08), (60.55, 41.23, -8.876e-08), (60.57, 41.23, -8.756e-08), (60.59, 41.24, -8.563e-08), (60.61, 41.24, -9.407e-08), (60.63, 41.24, -9.263e-08), (60.65, 41.24, -7.477e-08), (60.67, 41.24, -6.147e-08), (60.68, 41.24, -4.162e-08), (60.69, 41.25, -9.835e-08), (60.71, 41.25, -9.253e-08), (60.73, 41.25, -9.462e-08), (60.75, 41.25, -9.351e-08), (60.77, 41.25, -9.31e-08), (60.79, 41.25, -8.848e-08), (60.82, 41.55, -9.988e-08), (60.83, 41.35, -9.988e-08), (60.75, 41.82, -9.988e-08), (60.91, 42.2, -9.988e-08), (60.75, 42.54, -9.988e-08), (60.66, 42.91, -9.988e-08), (60.57, 43.13, -2.497e-08), (60.72, 43.41, -9.988e-08), (60.63, 43.18, -9.988e-08), (60.66, 43.12, -6.243e-08), (60.74, 43.12, -8.74e-08), (60.71, 43.92, -9.988e-08), (60.49, 44.74, -5.439e-08), (60.51, 44.73, -8.839e-08), (60.53, 44.72, -6.928e-08), (60.57, 44.7, -8.164e-08), (60.55, 44.71, -8.566e-08), (60.57, 44.69, -9.681e-08), (60.61, 44.67, -9.462e-08), (60.59, 44.69, -8.282e-08), (60.6, 44.68, -5.438e-08), (60.63, 44.67, -5.405e-08), (60.65, 44.65, -9.079e-08), (60.69, 44.63, -9.396e-08), (60.67, 44.63, -9.926e-08), (60.67, 44.64, -7.068e-08), (60.71, 44.61, -9.681e-08), (60.71, 44.62, -6.516e-08), (60.73, 44.61, -8.15e-08), (60.75, 44.59, -9.419e-08), (60.74, 44.6, -5.28e-08), (60.79, 44.57, -9.542e-08), (60.77, 44.59, -5.383e-08), (60.81, 41.26, -9.061e-08), (60.83, 41.26, -8.299e-08), (60.85, 41.26, -8.005e-08), (60.87, 41.26, -7.866e-08), (60.89, 41.26, -5.427e-08), (60.91, 41.26, -4.717e-08), (60.91, 41.27, -9.771e-08), (60.93, 41.27, -9.364e-08), (60.95, 41.27, -9.188e-08), (60.97, 41.27, -9.111e-08), (60.99, 41.27, -9.669e-08), (61.01, 41.27, -9.257e-08), (61.03, 41.27, -9.474e-08), (61.05, 41.27, -9.611e-08), (61.07, 41.26, -7.928e-08), (61.07, 41.27, -9.681e-08), (61.09, 41.25, -8.424e-08), (61.12, 41.24, -5.771e-08), (61.11, 41.25, -9.597e-08), (61.29, 41.39, -9.988e-08), (61.04, 41.86, -9.988e-08), (61.1, 42.53, -9.988e-08), (60.95, 42.98, -9.988e-08), (60.82, 43.14, -4.994e-08), (60.88, 43.12, -6.243e-08), (60.92, 43.17, -9.988e-08), (60.96, 43.12, -7.491e-08), (61.04, 43.14, -8.74e-08), (61.14, 43.43, -9.988e-08), (61.12, 43.14, -8.74e-08), (61.12, 44.17, -9.988e-08), (60.93, 44.49, -9.777e-08), (60.95, 44.32, -9.988e-08), (60.95, 44.47, -9.895e-08), (60.99, 44.45, -9.83e-08), (60.97, 44.47, -8.61e-08), (60.99, 44.46, -6.638e-08), (61.02, 44.44, -7.845e-08), (61.01, 44.45, -8.533e-08), (61.03, 44.43, -9.5e-08), (61.05, 44.43, -7.819e-08), (61.09, 44.25, -9.594e-08), (61.09, 44.27, -9.333e-08), (61.09, 44.29, -9.226e-08), (61.07, 44.41, -9.36e-08), (61.06, 44.42, -4.412e-08), (61.08, 44.31, -8.74e-08), (61.08, 44.33, -8.74e-08), (61.08, 44.35, -8.234e-08), (61.08, 44.37, -8.324e-08), (61.08, 44.39, -7.708e-08), (61.08, 44.41, -6.825e-08), (61.13, 44.21, -9.566e-08), (61.11, 44.23, -9.5e-08), (61.1, 44.24, -6.633e-08), (60.81, 44.55, -9.926e-08), (60.81, 44.56, -7.195e-08), (60.83, 44.55, -8.644e-08), (60.85, 44.53, -9.539e-08), (60.85, 44.54, -6.748e-08), (60.89, 44.51, -9.504e-08), (60.87, 44.53, -8.498e-08), (60.88, 44.52, -5.868e-08), (60.91, 44.51, -8.092e-08), (60.92, 44.5, -4.217e-08), (60.95, 44.48, -7.311e-08), (61.13, 41.23, -8.862e-08), (61.16, 41.22, -5.438e-08), (61.15, 41.23, -9.191e-08), (61.17, 41.21, -8.25e-08), (61.2, 41.2, -7.569e-08), (61.19, 41.21, -9.442e-08), (61.21, 41.19, -8.092e-08), (61.24, 41.18, -4.412e-08), (61.23, 41.19, -9.323e-08), (61.25, 41.17, -9.146e-08), (61.28, 41.16, -4.162e-08), (61.27, 41.17, -9.234e-08), (61.29, 41.16, -6.284e-08), (61.29, 41.17, -9.798e-08), (61.31, 41.17, -7.948e-08), (61.32, 41.18, -4.162e-08), (61.33, 41.19, -8.791e-08), (61.35, 41.21, -9.261e-08), (61.34, 41.2, -6.326e-08), (61.37, 41.23, -9.761e-08), (61.37, 41.22, -7.025e-08), (61.39, 41.23, -7.814e-08), (61.41, 41.25, -9.047e-08), (61.4, 41.24, -3.329e-08), (61.42, 41.26, -8.937e-08), (61.43, 41.27, -9.196e-08), (61.27, 41.7, -9.988e-08), (61.63, 41.67, -9.988e-08), (61.41, 42.03, -9.988e-08), (61.35, 42.35, -9.988e-08), (61.35, 42.72, -9.988e-08), (61.2, 43.1, -8.74e-08), (61.35, 43.09, -9.988e-08), (61.24, 43.14, -7.491e-08), (61.29, 43.14, -8.74e-08), (61.45, 43.11, -8.74e-08), (61.62, 43.29, -9.988e-08), (61.57, 43.62, -9.988e-08), (61.27, 43.72, -9.988e-08), (61.32, 43.91, -9.988e-08), (61.21, 44.15, -9.748e-08), (61.23, 44.13, -9.873e-08), (61.23, 44.14, -7.391e-08), (61.25, 44.13, -6.985e-08), (61.29, 44.09, -9.254e-08), (61.27, 44.11, -8.768e-08), (61.28, 44.1, -5.28e-08), (61.33, 44.05, -9.861e-08), (61.31, 44.07, -9.587e-08), (61.3, 44.08, -6.597e-08), (61.35, 44.05, -9.007e-08), (61.33, 44.07, -7.577e-08), (61.37, 44.03, -8.791e-08), (61.36, 44.04, -4.217e-08), (61.41, 43.99, -9.457e-08), (61.39, 44.01, -9.306e-08), (61.38, 44.02, -6.326e-08), (61.43, 43.97, -9.76e-08), (61.41, 44.0, -6.973e-08), (61.43, 43.99, -7.55e-08), (61.13, 44.22, -7.283e-08), (61.15, 44.21, -7.991e-08), (61.17, 44.19, -8.616e-08), (61.19, 44.17, -9.099e-08), (61.18, 44.18, -5.327e-08), (61.2, 44.16, -6.873e-08), (56.92, 41.26, 3.329e-08), (56.92, 41.82, 3.329e-08), (57.8, 45.4, 3.329e-08), (57.92, 42.3, 3.329e-08), (58.06, 45.46, 3.329e-08), (58.4, 42.42, 3.329e-08), (58.7, 42.78, 3.329e-08), (58.76, 42.74, 3.329e-08), (58.69, 43.67, -2.497e-08), (58.91, 43.33, 0.0), (58.92, 43.92, 0.0), (58.92, 43.96, 0.0), (58.92, 44.42, 0.0), (59.3, 45.3, 3.329e-08), (59.5, 45.22, 4.162e-08), (60.08, 44.98, 3.329e-08), (60.42, 41.26, 3.329e-08), (60.22, 44.9, 3.329e-08), (60.36, 44.82, 3.329e-08), (60.5, 44.74, 4.162e-08), (60.64, 44.66, 4.162e-08), (60.78, 44.58, 4.162e-08), (61.26, 44.12, 4.162e-08), (61.16, 44.2, 3.329e-08), (61.96, 40.92, -6.934e-08), (61.96, 40.93, -7.38e-08), (61.95, 40.95, -8.894e-08), (61.98, 40.88, -7.635e-08), (61.97, 40.89, -8.092e-08), (61.97, 40.91, -9.208e-08), (62.0, 40.83, -6.3e-08), (61.99, 40.85, -8.462e-08), (61.99, 40.87, -9.741e-08), (62.02, 40.78, -3.329e-08), (62.02, 40.79, -7.277e-08), (62.01, 40.81, -8.737e-08), (62.01, 40.83, -9.71e-08), (62.04, 40.74, -4.412e-08), (62.04, 40.75, -8.091e-08), (62.03, 40.77, -9.134e-08), (62.14, 40.87, -9.988e-08), (62.06, 40.69, -7.99e-08), (62.05, 40.71, -9.817e-08), (62.05, 40.73, -9.355e-08), (62.08, 40.65, -6.904e-08), (62.07, 40.67, -8.777e-08), (62.07, 40.69, -9.681e-08), (62.1, 40.6, -4.439e-08), (62.1, 40.61, -7.676e-08), (62.09, 40.63, -8.988e-08), (62.11, 40.57, -4.162e-08), (62.11, 40.57, -8.99e-08), (62.11, 40.58, -8.676e-08), (62.12, 40.57, -6.326e-08), (62.11, 40.59, -9.317e-08), (62.12, 40.58, -5.868e-08), (62.13, 40.59, -9.317e-08), (62.15, 40.61, -9.827e-08), (62.15, 40.6, -7.295e-08), (62.17, 40.61, -8.141e-08), (62.19, 40.63, -8.916e-08), (62.18, 40.62, -4.217e-08), (62.2, 40.64, -6.354e-08), (62.09, 40.65, -9.772e-08), (62.13, 40.67, -9.988e-08), (62.21, 40.65, -9.508e-08), (62.23, 40.66, -7.491e-08), (62.23, 40.67, -9.926e-08), (62.32, 40.8, -9.988e-08), (62.25, 40.67, -9.939e-08), (62.27, 40.97, -9.796e-08), (62.26, 40.68, -7.266e-08), (62.27, 40.69, -9.276e-08), (62.29, 40.95, -9.803e-08), (62.29, 40.7, -6.973e-08), (62.29, 40.71, -9.395e-08), (62.31, 40.71, -7.877e-08), (62.33, 40.93, -9.553e-08), (62.31, 40.95, -7.787e-08), (62.32, 40.72, -3.329e-08), (62.33, 40.73, -8.67e-08), (62.35, 40.75, -9.364e-08), (62.34, 40.92, -8.104e-08), (62.32, 40.94, -4.217e-08), (62.34, 40.74, -6.326e-08), (62.35, 40.91, -9.308e-08), (62.37, 40.76, -7.412e-08), (62.37, 40.77, -9.848e-08), (62.37, 40.89, -9.677e-08), (62.37, 40.9, -6.973e-08), (62.39, 40.77, -8.186e-08), (62.39, 40.87, -9.926e-08), (62.39, 40.89, -7.55e-08), (62.4, 40.78, -6.641e-08), (62.41, 40.79, -8.959e-08), (62.42, 40.86, -7.089e-08), (62.41, 40.87, -8.346e-08), (62.42, 40.8, -6.633e-08), (62.43, 40.81, -9.508e-08), (62.44, 40.83, -9.59e-08), (62.43, 40.85, -8.94e-08), (62.45, 40.81, -7.577e-08), (62.44, 40.83, -9.988e-08), (62.45, 40.83, -9.739e-08), (62.45, 40.83, -7.146e-08), (62.44, 40.84, -6.126e-08), (62.46, 40.83, -6.084e-08), (62.46, 40.83, -3.329e-08), (62.11, 40.57, 3.329e-08), (61.45, 41.28, -6.796e-08), (61.7, 41.28, -6.901e-08), (61.71, 41.28, -6.48e-08), (61.73, 41.28, -7.816e-08), (61.75, 41.28, -8.96e-08), (61.45, 41.29, -9.587e-08), (61.47, 41.29, -7.658e-08), (61.47, 41.31, -9.926e-08), (61.49, 41.31, -9.389e-08), (61.51, 41.31, -9.159e-08), (61.57, 41.39, -9.988e-08), (61.53, 41.31, -9.264e-08), (61.55, 41.3, -7.141e-08), (61.55, 41.31, -9.954e-08), (61.57, 41.3, -7.305e-08), (61.59, 41.3, -8.234e-08), (61.61, 41.29, -9.174e-08), (61.63, 41.29, -9.275e-08), (61.65, 41.29, -9.391e-08), (61.67, 41.29, -9.489e-08), (61.69, 41.29, -9.884e-08), (61.9, 41.45, -9.988e-08), (61.68, 41.89, -9.988e-08), (61.73, 41.87, -9.65e-08), (61.7, 41.9, -7.81e-08), (61.69, 41.92, -5.993e-08), (61.69, 41.92, -5.993e-08), (61.69, 41.92, -3.329e-08), (61.69, 41.92, -4.994e-08), (61.69, 41.92, -4.994e-08), (61.69, 41.91, -6.326e-08), (61.69, 41.91, -3.329e-08), (61.69, 41.92, -3.329e-08), (61.69, 41.9, -9.073e-08), (61.77, 41.81, -9.968e-08), (61.72, 41.88, -7.099e-08), (61.71, 41.89, -8.814e-08), (61.75, 41.85, -8.339e-08), (61.74, 41.86, -6.99e-08), (61.79, 41.79, -9.882e-08), (61.71, 42.36, -9.988e-08), (61.73, 41.93, -9.563e-08), (61.8, 42.07, -9.988e-08), (61.69, 41.93, -9.848e-08), (61.71, 41.93, -9.228e-08), (61.75, 41.94, -7.14e-08), (61.65, 42.85, -9.988e-08), (61.48, 43.14, -9.988e-08), (61.54, 43.17, -9.988e-08), (61.56, 43.12, -4.994e-08), (61.79, 43.52, -9.988e-08), (61.61, 43.84, -9.14e-08), (61.61, 43.83, -9.76e-08), (61.65, 43.81, -8.833e-08), (61.63, 43.83, -7.877e-08), (61.67, 43.79, -9.454e-08), (61.66, 43.8, -7.595e-08), (61.71, 43.75, -9.574e-08), (61.69, 43.77, -9.5e-08), (61.68, 43.78, -6.633e-08), (61.75, 43.73, -9.577e-08), (61.71, 43.76, -7.283e-08), (61.81, 43.67, -9.7e-08), (61.73, 43.75, -7.375e-08), (61.76, 43.72, -7.62e-08), (61.74, 43.74, -3.329e-08), (61.46, 43.96, -7.08e-08), (61.45, 43.97, -8.309e-08), (61.47, 43.95, -8.94e-08), (61.49, 43.93, -9.317e-08), (61.48, 43.94, -6.126e-08), (61.51, 43.91, -9.681e-08), (61.51, 43.92, -7.132e-08), (61.53, 43.91, -7.749e-08), (61.56, 43.88, -7.193e-08), (61.55, 43.89, -8.403e-08), (61.54, 43.9, -3.329e-08), (61.59, 43.85, -9.43e-08), (61.57, 43.87, -9.05e-08), (61.58, 43.86, -6.023e-08), (61.77, 41.27, -8.819e-08), (61.79, 41.27, -9.018e-08), (61.82, 41.24, -3.329e-08), (61.82, 41.25, -9.142e-08), (61.81, 41.27, -9.936e-08), (61.84, 41.2, -4.412e-08), (61.84, 41.21, -7.782e-08), (61.83, 41.23, -9.781e-08), (61.86, 41.15, -5.693e-08), (61.85, 41.17, -8.45e-08), (61.85, 41.19, -9.337e-08), (61.88, 41.11, -6.733e-08), (61.87, 41.13, -8.632e-08), (61.87, 41.15, -9.681e-08), (61.9, 41.06, -6.996e-08), (61.9, 41.07, -7.67e-08), (61.89, 41.09, -8.957e-08), (61.89, 41.11, -9.767e-08), (61.92, 41.02, -5.951e-08), (61.91, 41.03, -8.857e-08), (61.91, 41.05, -9.234e-08), (62.03, 41.13, -9.988e-08), (61.94, 40.97, -6.792e-08), (61.93, 40.99, -8.566e-08), (61.93, 41.01, -9.2e-08), (61.95, 40.97, -9.848e-08), (61.97, 41.61, -8.21e-08), (61.99, 41.57, -9.775e-08), (61.99, 41.59, -7.778e-08), (62.01, 41.55, -9.76e-08), (62.01, 41.57, -7.627e-08), (62.05, 41.51, -9.639e-08), (62.03, 41.53, -9.587e-08), (62.03, 41.55, -7.584e-08), (62.04, 41.52, -7.135e-08), (62.12, 41.34, -9.988e-08), (62.07, 41.49, -9.399e-08), (62.06, 41.5, -6.597e-08), (61.77, 41.83, -7.948e-08), (61.76, 41.84, -3.329e-08), (61.79, 41.81, -7.829e-08), (61.81, 41.77, -9.441e-08), (61.81, 41.79, -7.468e-08), (61.85, 41.73, -9.213e-08), (61.83, 41.75, -9.587e-08), (61.82, 41.77, -7.037e-08), (61.84, 41.75, -7.132e-08), (61.87, 41.71, -9.306e-08), (61.86, 41.72, -6.703e-08), (61.91, 41.67, -8.914e-08), (61.89, 41.69, -8.559e-08), (61.88, 41.7, -6.126e-08), (61.9, 41.68, -5.28e-08), (61.93, 41.65, -8.743e-08), (61.92, 41.66, -5.327e-08), (61.95, 41.63, -8.469e-08), (61.94, 41.64, -4.217e-08), (61.96, 41.62, -3.329e-08), (61.76, 41.94, -4.162e-08), (61.77, 41.95, -9.349e-08), (61.79, 41.95, -8.534e-08), (61.81, 41.96, -8.016e-08), (61.83, 41.97, -9.667e-08), (61.83, 41.96, -5.327e-08), (61.85, 41.97, -8.934e-08), (61.87, 41.97, -8.48e-08), (61.89, 42.19, -8.823e-08), (61.87, 42.21, -9.21e-08), (61.86, 42.23, -7.753e-08), (61.89, 41.98, -6.784e-08), (61.89, 42.17, -9.465e-08), (61.88, 42.2, -5.527e-08), (61.9, 41.98, -5.931e-08), (61.91, 41.99, -9.164e-08), (61.93, 42.13, -9.137e-08), (61.91, 42.15, -9.306e-08), (61.9, 42.17, -7.311e-08), (61.93, 41.99, -8.768e-08), (61.93, 42.11, -9.926e-08), (61.92, 42.14, -5.28e-08), (61.95, 42.0, -8.197e-08), (61.95, 42.09, -9.306e-08), (61.94, 42.11, -7.311e-08), (61.96, 42.0, -4.606e-08), (61.97, 42.01, -9.603e-08), (61.99, 42.03, -9.086e-08), (61.97, 42.05, -9.926e-08), (61.97, 42.07, -8.472e-08), (61.96, 42.08, -5.28e-08), (61.99, 42.01, -8.983e-08), (61.98, 42.05, -7.311e-08), (62.01, 42.01, -4.994e-08), (62.01, 42.02, -8.589e-08), (62.01, 42.01, -4.994e-08), (62.01, 42.01, -5.993e-08), (62.01, 42.01, -3.329e-08), (62.0, 42.01, -8.99e-08), (62.0, 42.02, -9.988e-08), (62.0, 42.01, -4.162e-08), (62.0, 42.02, -5.28e-08), (61.87, 42.29, -9.764e-08), (61.87, 42.25, -8.977e-08), (61.87, 42.27, -9.285e-08), (61.89, 42.37, -9.412e-08), (61.89, 42.39, -9.77e-08), (61.88, 42.3, -6.196e-08), (61.88, 42.31, -6.326e-08), (61.88, 42.33, -8.359e-08), (61.89, 42.35, -8.823e-08), (61.9, 42.41, -8.019e-08), (61.91, 42.47, -9.852e-08), (61.9, 42.39, -5.29e-08), (61.91, 42.43, -8.639e-08), (61.91, 42.45, -9.111e-08), (61.92, 42.48, -6.601e-08), (61.92, 42.49, -7.14e-08), (61.92, 42.51, -8.435e-08), (61.93, 42.53, -8.897e-08), (61.93, 42.55, -9.257e-08), (61.94, 42.56, -3.329e-08), (61.92, 42.77, -9.988e-08), (61.94, 42.57, -7.743e-08), (61.95, 42.59, -9.492e-08), (61.96, 42.6, -6.633e-08), (61.97, 42.61, -9.083e-08), (61.98, 42.62, -8.34e-08), (61.99, 42.63, -7.497e-08), (62.0, 42.64, -3.329e-08), (62.01, 42.65, -7.948e-08), (62.01, 42.67, -9.926e-08), (62.03, 42.69, -9.581e-08), (62.08, 42.92, -9.988e-08), (62.02, 42.67, -7.399e-08), (62.04, 42.7, -6.597e-08), (62.05, 42.71, -9.294e-08), (62.06, 42.72, -5.868e-08), (62.07, 42.73, -8.814e-08), (61.85, 43.1, -9.364e-08), (61.91, 43.14, -9.988e-08), (62.06, 43.05, -9.988e-08), (61.99, 43.14, -6.243e-08), (62.04, 43.18, -9.988e-08), (62.04, 43.12, -4.994e-08), (62.02, 43.32, -9.988e-08), (61.99, 43.53, -9.722e-08), (62.01, 43.51, -9.604e-08), (62.05, 43.49, -8.147e-08), (62.03, 43.51, -8.138e-08), (62.07, 43.47, -8.843e-08), (62.05, 43.47, -9.926e-08), (62.09, 43.43, -9.598e-08), (62.07, 43.45, -9.76e-08), (61.77, 43.71, -8.859e-08), (61.79, 43.69, -9.187e-08), (61.78, 43.7, -6.873e-08), (61.81, 43.68, -7.399e-08), (61.83, 43.67, -7.999e-08), (61.89, 43.61, -9.841e-08), (61.85, 43.65, -8.291e-08), (61.87, 43.63, -9.294e-08), (61.86, 43.64, -5.28e-08), (61.91, 43.59, -9.763e-08), (61.89, 43.62, -6.796e-08), (61.95, 43.57, -9.491e-08), (61.91, 43.61, -7.577e-08), (61.93, 43.59, -8.186e-08), (61.94, 43.58, -4.217e-08), (61.97, 43.55, -9.306e-08), (61.96, 43.56, -6.326e-08), (61.99, 43.54, -6.973e-08), (62.01, 43.53, -7.627e-08), (62.21, 41.13, -9.988e-08), (62.23, 41.01, -9.646e-08), (62.23, 41.02, -8.99e-08), (62.23, 41.02, -7.491e-08), (62.23, 41.01, -3.329e-08), (62.24, 41.02, -6.569e-08), (62.23, 41.01, -7.876e-08), (62.23, 41.0, -9.073e-08), (62.25, 40.99, -8.947e-08), (62.24, 41.0, -5.868e-08), (62.24, 41.02, -4.439e-08), (62.25, 41.03, -9.43e-08), (62.27, 41.27, -9.457e-08), (62.27, 40.98, -6.796e-08), (62.27, 41.03, -8.92e-08), (62.29, 40.97, -7.658e-08), (62.29, 41.04, -8.386e-08), (62.3, 41.24, -8.064e-08), (62.29, 41.25, -9.317e-08), (62.28, 41.26, -6.703e-08), (62.31, 41.04, -9.148e-08), (62.33, 41.1, -9.988e-08), (62.31, 41.23, -9.185e-08), (62.32, 41.04, -3.329e-08), (62.33, 41.05, -9.257e-08), (62.34, 41.2, -7.598e-08), (62.33, 41.21, -8.928e-08), (62.32, 41.22, -6.326e-08), (62.35, 41.05, -8.874e-08), (62.37, 41.17, -8.58e-08), (62.35, 41.19, -8.791e-08), (62.37, 41.06, -7.936e-08), (62.39, 41.15, -8.372e-08), (62.36, 41.18, -4.217e-08), (62.39, 41.06, -6.049e-08), (62.39, 41.07, -9.926e-08), (62.41, 41.11, -9.939e-08), (62.41, 41.13, -8.501e-08), (62.38, 41.16, -3.329e-08), (62.11, 41.45, -9.102e-08), (62.09, 41.47, -9.185e-08), (62.08, 41.48, -6.873e-08), (62.13, 41.43, -8.944e-08), (62.1, 41.46, -6.126e-08), (62.15, 41.41, -8.992e-08), (62.14, 41.42, -7.173e-08), (62.12, 41.44, -5.327e-08), (62.17, 41.39, -8.331e-08), (62.16, 41.4, -4.217e-08), (62.19, 41.35, -9.926e-08), (62.19, 41.37, -8.048e-08), (62.18, 41.38, -3.329e-08), (62.21, 41.33, -9.439e-08), (62.21, 41.35, -7.732e-08), (62.23, 41.31, -9.76e-08), (62.23, 41.33, -7.382e-08), (62.25, 41.29, -9.587e-08), (62.24, 41.31, -7.283e-08), (62.26, 41.28, -7.135e-08), (62.08, 42.74, -4.217e-08), (62.09, 42.75, -8.269e-08), (62.09, 42.77, -9.926e-08), (62.11, 42.79, -9.548e-08), (62.15, 42.83, -9.723e-08), (62.11, 42.77, -7.627e-08), (62.12, 42.79, -7.275e-08), (62.13, 42.81, -9.399e-08), (62.14, 42.82, -6.023e-08), (62.16, 42.84, -5.527e-08), (62.17, 42.85, -8.437e-08), (62.18, 42.86, -6.093e-08), (62.19, 42.87, -7.991e-08), (62.17, 43.13, -3.746e-08), (62.19, 42.89, -9.76e-08), (62.22, 43.17, -9.988e-08), (62.2, 42.89, -7.283e-08), (62.21, 42.91, -9.508e-08), (62.3, 43.08, -9.988e-08), (62.26, 43.12, 0.0), (62.22, 42.92, -6.873e-08), (62.23, 42.93, -9.185e-08), (62.25, 42.95, -9.617e-08), (62.24, 42.94, -5.28e-08), (62.27, 42.99, -9.708e-08), (62.26, 42.96, -4.162e-08), (62.27, 42.97, -8.048e-08), (62.3, 43.17, -9.988e-08), (62.29, 42.99, -7.469e-08), (62.29, 43.01, -9.677e-08), (62.3, 43.01, -6.973e-08), (62.31, 43.03, -9.306e-08), (62.32, 43.04, -6.126e-08), (62.33, 43.05, -8.94e-08), (62.35, 43.13, -2.497e-08), (62.34, 43.06, -6.657e-08), (62.35, 43.07, -8.403e-08), (62.36, 43.08, -3.329e-08), (62.37, 43.09, -7.749e-08), (62.37, 43.11, -9.76e-08), (62.38, 43.11, -7.166e-08), (62.39, 43.13, -9.492e-08), (62.41, 43.15, -9.047e-08), (62.08, 43.45, -7.283e-08), (62.11, 43.41, -9.399e-08), (62.1, 43.43, -6.973e-08), (62.13, 43.39, -9.185e-08), (62.12, 43.4, -6.633e-08), (62.15, 43.37, -8.928e-08), (62.14, 43.38, -6.326e-08), (62.17, 43.35, -8.743e-08), (62.16, 43.36, -5.327e-08), (62.21, 43.31, -8.631e-08), (62.19, 43.33, -8.368e-08), (62.18, 43.34, -4.217e-08), (62.23, 43.27, -9.821e-08), (62.21, 43.29, -9.926e-08), (62.23, 43.29, -7.627e-08), (62.33, 43.21, -9.988e-08), (62.25, 43.27, -8.694e-08), (62.27, 43.26, -8.416e-08), (62.31, 43.26, -7.167e-08), (62.29, 43.26, -7.29e-08), (62.31, 43.25, -9.692e-08), (62.33, 43.25, -9.359e-08), (62.35, 43.25, -9.183e-08), (62.39, 43.24, -8.264e-08), (62.37, 43.24, -8.435e-08), (62.41, 41.07, -9.134e-08), (62.4, 41.14, -3.329e-08), (62.43, 41.07, -8.768e-08), (62.43, 41.09, -9.76e-08), (62.43, 41.11, -7.766e-08), (62.45, 41.08, -7.543e-08), (62.45, 41.09, -7.468e-08), (62.4, 43.14, -6.633e-08), (62.42, 43.16, -5.327e-08), (62.43, 43.17, -8.616e-08), (62.45, 43.19, -8.776e-08), (62.41, 43.23, -9.77e-08), (62.41, 43.24, -4.661e-08), (62.43, 43.23, -9.228e-08), (62.45, 43.21, -9.926e-08), (62.45, 43.23, -8.897e-08), (62.47, 43.21, -7.399e-08), (62.47, 43.23, -7.824e-08), (61.64, 43.82, 3.329e-08), (61.98, 41.6, 3.329e-08), (62.04, 43.5, 3.329e-08), (61.84, 43.66, 4.162e-08), (62.2, 43.32, 3.329e-08), (62.44, 43.18, 3.329e-08)], [], [(139, 124, 125), (140, 125, 126), (140, 126, 127), (140, 127, 128), (140, 128, 129), (140, 129, 130), (140, 130, 131), (140, 131, 132), (140, 132, 133), (140, 133, 134), (141, 134, 135), (141, 135, 136), (141, 136, 137), (141, 137, 138), (141, 138, 142), (141, 142, 143), (141, 143, 144), (141, 144, 145), (141, 145, 146), (141, 146, 147), (141, 147, 148), (141, 148, 149), (141, 149, 150), (158, 150, 151), (158, 151, 152), (158, 152, 153), (158, 153, 154), (158, 154, 155), (158, 155, 156), (158, 156, 157), (158, 157, 159), (158, 159, 160), (158, 160, 161), (158, 161, 162), (158, 162, 163), (158, 163, 164), (158, 164, 165), (158, 165, 166), (174, 0, 1), (174, 1, 2), (174, 2, 3), (174, 3, 4), (174, 4, 5), (174, 5, 6), (174, 6, 7), (174, 7, 8), (171, 170, 174), (10, 174, 9), (189, 10, 11), (175, 172, 173), (180, 174, 189), (178, 177, 174), (180, 178, 174), (184, 182, 180), (189, 12, 13), (189, 13, 14), (189, 14, 15), (189, 15, 16), (189, 16, 17), (189, 17, 18), (189, 18, 19), (189, 19, 20), (189, 20, 21), (189, 21, 22), (189, 22, 23), (189, 23, 24), (189, 24, 25), (190, 25, 26), (190, 26, 27), (190, 27, 28), (180, 189, 190), (191, 180, 190), (190, 28, 29), (190, 31, 32), (190, 32, 33), (190, 33, 34), (190, 34, 35), (190, 35, 36), (190, 36, 37), (190, 37, 38), (190, 38, 39), (190, 39, 40), (190, 40, 41), (190, 41, 42), (192, 42, 43), (192, 43, 44), (193, 191, 190), (193, 190, 192), (192, 44, 45), (192, 45, 46), (192, 46, 47), (192, 47, 48), (192, 48, 49), (192, 49, 50), (192, 50, 51), (192, 51, 52), (192, 52, 53), (192, 55, 56), (194, 56, 57), (194, 57, 58), (194, 58, 59), (248, 192, 194), (194, 60, 61), (194, 61, 62), (194, 62, 63), (195, 63, 64), (195, 64, 65), (195, 65, 66), (195, 66, 67), (195, 67, 68), (195, 68, 69), (195, 69, 70), (195, 70, 71), (195, 71, 72), (195, 72, 73), (195, 73, 74), (195, 74, 75), (195, 75, 76), (195, 76, 77), (195, 77, 78), (195, 78, 79), (195, 82, 83), (195, 83, 84), (195, 84, 85), (197, 85, 86), (197, 86, 87), (197, 87, 88), (197, 88, 89), (197, 89, 90), (197, 90, 91), (197, 91, 92), (195, 80, 81), (195, 81, 82), (197, 92, 93), (197, 93, 94), (197, 94, 95), (197, 95, 96), (197, 96, 97), (197, 97, 98), (197, 98, 99), (197, 99, 100), (197, 100, 101), (197, 101, 102), (197, 102, 103), (197, 103, 104), (197, 104, 105), (197, 105, 106), (197, 106, 107), (199, 107, 108), (200, 197, 199), (201, 198, 197), (202, 201, 200), (199, 108, 109), (199, 109, 110), (199, 110, 111), (199, 111, 112), (199, 112, 113), (199, 113, 114), (199, 114, 115), (199, 115, 116), (199, 116, 117), (199, 117, 118), (199, 118, 119), (199, 119, 120), (199, 120, 121), (199, 121, 122), (199, 122, 123), (203, 199, 140), (204, 141, 158), (205, 158, 167), (169, 205, 167), (206, 158, 205), (209, 210, 208), (212, 213, 158), (215, 213, 214), (217, 218, 213), (219, 213, 218), (224, 213, 219), (223, 225, 219), (227, 188, 187), (232, 227, 180), (232, 230, 229), (232, 229, 227), (235, 233, 232), (232, 236, 235), (238, 237, 232), (240, 238, 232), (241, 240, 232), (241, 243, 242), (246, 180, 191), (248, 247, 193), (249, 196, 198), (198, 202, 200), (252, 198, 200), (251, 249, 250), (252, 251, 250), (252, 200, 203), (253, 252, 203), (253, 203, 204), (254, 253, 204), (256, 224, 255), (258, 213, 224), (257, 258, 224), (259, 260, 258), (268, 258, 260), (261, 262, 260), (263, 268, 262), (264, 268, 263), (265, 268, 264), (269, 268, 265), (267, 269, 265), (270, 268, 269), (274, 272, 270), (291, 1341, 289), (241, 276, 226), (279, 278, 241), (283, 282, 241), (293, 283, 241), (287, 285, 293), (289, 288, 287), (294, 293, 246), (298, 246, 295), (297, 246, 296), (300, 296, 298), (295, 301, 299), (369, 294, 246), (305, 246, 297), (295, 307, 302), (381, 247, 248), (310, 248, 196), (313, 312, 252), (311, 249, 312), (314, 313, 252), (314, 311, 313), (314, 252, 253), (318, 268, 316), (318, 254, 268), (275, 315, 272), (320, 268, 319), (322, 323, 268), (326, 317, 316), (329, 331, 330), (332, 333, 330), (318, 330, 333), (335, 336, 334), (337, 292, 291), (291, 340, 339), (346, 291, 293), (348, 347, 293), (350, 293, 344), (345, 342, 341), (352, 345, 291), (353, 348, 349), (352, 355, 345), (357, 347, 348), (352, 359, 355), (360, 352, 346), (362, 346, 347), (363, 356, 347), (360, 365, 352), (366, 361, 346), (360, 367, 365), (370, 303, 304), (372, 343, 294), (373, 294, 369), (308, 375, 371), (377, 372, 294), (382, 379, 376), (380, 383, 382), (381, 295, 247), (295, 384, 380), (295, 386, 385), (388, 389, 387), (390, 391, 388), (381, 393, 390), (381, 394, 393), (396, 397, 395), (400, 396, 381), (400, 401, 399), (381, 405, 403), (381, 406, 405), (407, 381, 309), (408, 309, 310), (410, 311, 314), (412, 410, 314), (413, 409, 410), (413, 410, 411), (414, 409, 413), (457, 413, 412), (415, 314, 253), (416, 314, 415), (415, 254, 417), (418, 419, 318), (420, 318, 419), (422, 423, 420), (424, 318, 423), (427, 428, 426), (429, 318, 428), (431, 433, 318), (432, 433, 431), (381, 440, 439), (445, 444, 381), (449, 448, 446), (446, 381, 407), (453, 407, 408), (454, 453, 408), (454, 408, 409), (455, 409, 456), (460, 417, 318), (437, 461, 436), (462, 460, 461), (463, 464, 460), (466, 460, 465), (470, 471, 460), (474, 475, 471), (477, 460, 475), (476, 477, 475), (479, 460, 477), (484, 481, 482), (484, 482, 446), (488, 487, 484), (501, 489, 488), (493, 491, 501), (493, 496, 495), (502, 446, 453), (502, 501, 446), (501, 500, 499), (504, 501, 502), (501, 505, 503), (511, 455, 457), (510, 511, 416), (593, 510, 459), (512, 417, 460), (513, 512, 460), (514, 512, 513), (515, 514, 513), (516, 460, 479), (520, 513, 516), (522, 524, 513), (523, 524, 522), (526, 527, 524), (528, 513, 524), (528, 524, 527), (1343, 528, 527), (534, 535, 533), (504, 1344, 507), (502, 536, 504), (502, 540, 537), (538, 541, 502), (542, 543, 539), (502, 545, 544), (502, 548, 546), (502, 550, 549), (551, 552, 550), (572, 554, 551), (561, 556, 554), (561, 558, 559), (562, 560, 561), (567, 564, 561), (567, 565, 563), (567, 563, 564), (569, 566, 567), (571, 569, 567), (572, 502, 453), (575, 567, 574), (572, 576, 573), (578, 567, 575), (572, 580, 579), (581, 571, 577), (583, 580, 572), (584, 454, 508), (585, 455, 509), (511, 509, 455), (586, 508, 585), (586, 585, 511), (589, 586, 511), (588, 508, 586), (590, 587, 588), (591, 587, 590), (592, 508, 591), (595, 528, 535), (596, 515, 595), (599, 514, 598), (600, 515, 597), (603, 598, 515), (1345, 598, 604), (605, 606, 598), (608, 598, 606), (610, 611, 609), (612, 598, 611), (599, 598, 612), (619, 570, 569), (616, 619, 571), (621, 619, 616), (622, 618, 619), (624, 619, 620), (628, 623, 624), (630, 626, 627), (632, 629, 625), (633, 625, 630), (638, 635, 637), (640, 631, 632), (1346, 645, 646), (642, 644, 641), (648, 634, 636), (582, 650, 649), (583, 651, 582), (583, 652, 651), (583, 653, 652), (583, 654, 653), (583, 657, 656), (583, 659, 658), (661, 660, 659), (583, 665, 664), (583, 667, 666), (583, 668, 667), (583, 670, 668), (669, 671, 583), (669, 572, 584), (673, 592, 591), (673, 591, 511), (674, 672, 673), (676, 593, 594), (677, 676, 594), (678, 594, 514), (679, 514, 599), (683, 599, 680), (682, 683, 680), (685, 599, 684), (686, 687, 599), (692, 679, 599), (690, 692, 599), (691, 693, 690), (697, 679, 692), (669, 700, 671), (669, 701, 700), (669, 703, 702), (704, 706, 703), (704, 708, 706), (714, 711, 712), (714, 712, 709), (714, 1348, 713), (720, 717, 714), (720, 714, 704), (720, 719, 716), (720, 721, 718), (720, 722, 723), (728, 727, 672), (1350, 729, 727), (731, 672, 674), (731, 674, 673), (732, 672, 731), (675, 731, 673), (733, 672, 732), (734, 733, 1349), (728, 672, 733), (810, 734, 675), (735, 727, 728), (735, 728, 810), (809, 675, 736), (740, 739, 676), (675, 676, 739), (740, 676, 677), (744, 677, 678), (743, 744, 678), (740, 677, 744), (699, 746, 697), (679, 697, 746), (748, 679, 747), (750, 747, 749), (752, 679, 751), (754, 679, 752), (755, 679, 754), (756, 679, 755), (758, 679, 756), (759, 679, 758), (760, 679, 759), (762, 679, 760), (768, 743, 766), (773, 770, 771), (776, 774, 772), (796, 777, 778), (796, 778, 775), (781, 779, 796), (720, 724, 725), (788, 785, 786), (789, 787, 788), (793, 790, 791), (793, 791, 720), (796, 794, 793), (771, 769, 795), (771, 795, 796), (796, 773, 771), (799, 704, 726), (800, 798, 799), (802, 720, 704), (802, 798, 800), (802, 800, 801), (1350, 730, 729), (808, 804, 727), (806, 1350, 804), (803, 805, 1350), (803, 807, 808), (803, 806, 807), (809, 810, 675), (803, 808, 735), (814, 737, 739), (1351, 809, 736), (815, 812, 738), (811, 810, 1351), (811, 1351, 1352), (811, 1352, 812), (816, 738, 813), (816, 813, 814), (1353, 741, 742), (816, 814, 739), (816, 741, 1353), (816, 739, 741), (816, 742, 740), (817, 744, 743), (872, 740, 744), (819, 743, 818), (821, 743, 819), (824, 822, 823), (825, 743, 822), (827, 743, 825), (832, 817, 829), (838, 836, 837), (818, 743, 768), (842, 782, 783), (842, 783, 781), (842, 843, 844), (842, 845, 846), (851, 848, 849), (851, 849, 842), (854, 852, 850), (856, 853, 854), (860, 858, 856), (860, 856, 854), (863, 861, 860), (867, 797, 866), (868, 867, 866), (911, 797, 867), (866, 803, 811), (869, 866, 811), (870, 811, 816), (871, 816, 740), (873, 836, 838), (833, 872, 817), (875, 833, 874), (880, 872, 876), (881, 876, 879), (882, 872, 880), (883, 872, 882), (888, 886, 883), (1355, 890, 891), (893, 892, 863), (860, 894, 893), (897, 896, 860), (901, 899, 898), (903, 901, 898), (903, 898, 860), (903, 902, 900), (903, 906, 905), (860, 907, 903), (860, 910, 908), (797, 860, 796), (1034, 860, 797), (912, 868, 866), (916, 912, 914), (917, 915, 869), (918, 870, 871), (918, 917, 870), (1042, 871, 872), (920, 919, 872), (922, 919, 921), (923, 919, 922), (927, 926, 923), (927, 923, 924), (929, 872, 887), (933, 929, 932), (934, 872, 933), (936, 872, 934), (937, 920, 936), (939, 920, 938), (941, 919, 939), (921, 919, 940), (944, 946, 943), (947, 945, 946), (1081, 949, 945), (1081, 945, 947), (950, 1081, 947), (951, 1081, 950), (961, 952, 953), (955, 1081, 954), (956, 1081, 955), (967, 964, 965), (969, 965, 968), (972, 963, 966), (975, 970, 971), (975, 971, 972), (973, 974, 975), (985, 973, 979), (1099, 980, 981), (990, 973, 985), (992, 986, 1099), (1000, 994, 995), (1002, 999, 1000), (1003, 1018, 1002), (1004, 1018, 1003), (1005, 1018, 1004), (1007, 1012, 1006), (1019, 1009, 1010), (1019, 1010, 997), (1018, 1011, 998), (1012, 1018, 1005), (1013, 1019, 1012), (1014, 1019, 1013), (1019, 1015, 1016), (1019, 1016, 1009), (1099, 1017, 1018), (1019, 1014, 1015), (1099, 976, 1020), (1099, 1018, 1019), (860, 1023, 1021), (1027, 1025, 860), (1032, 1028, 1029), (1019, 1029, 1026), (1019, 1026, 1027), (1019, 1027, 860), (1019, 993, 1033), (1019, 1033, 1031), (1034, 912, 913), (1036, 1034, 913), (1037, 1034, 1036), (1038, 1035, 1037), (1038, 1037, 916), (1042, 1039, 918), (1044, 926, 928), (1042, 926, 1043), (1047, 1045, 1046), (1051, 1042, 1045), (1049, 1045, 1048), (1052, 1051, 1049), (1055, 1051, 1053), (1057, 1050, 1056), (1059, 1054, 1057), (1060, 1054, 1059), (1061, 1054, 1060), (1063, 1042, 1062), (1068, 1357, 1066), (1069, 1070, 1068), (962, 1081, 958), (1076, 1072, 960), (1076, 960, 961), (1074, 1081, 1073), (1079, 1077, 1075), (1081, 1075, 1076), (1081, 1080, 1079), (1086, 1084, 1082), (1087, 1085, 1086), (1089, 1086, 1081), (1068, 1066, 1091), (1068, 1089, 1081), (1094, 987, 988), (1094, 988, 982), (1094, 982, 984), (1094, 984, 978), (1096, 991, 992), (1092, 1081, 1074), (1099, 1095, 1096), (1099, 1096, 992), (1100, 1094, 1097), (1102, 1098, 1099), (1103, 1094, 1100), (1105, 1101, 1102), (1109, 1092, 1094), (1110, 1094, 1106), (1111, 1107, 1108), (1111, 1108, 1105), (1112, 1094, 1110), (1123, 1094, 1114), (1122, 1120, 1125), (1122, 1125, 1126), (1127, 1115, 1116), (1127, 1116, 1111), (1127, 1111, 1099), (1160, 1081, 1109), (1160, 1109, 1127), (1128, 1099, 1019), (1128, 1127, 1099), (1129, 1019, 1034), (1035, 1129, 1034), (1181, 1035, 1038), (1183, 1038, 1131), (1187, 1131, 1040), (1040, 1039, 1041), (1132, 1040, 1041), (1133, 1041, 1042), (1134, 1041, 1133), (1136, 1041, 1134), (1139, 1135, 1136), (1142, 1042, 1063), (1143, 1042, 1142), (1146, 1145, 1143), (1358, 1146, 1147), (1151, 1149, 1150), (1152, 1145, 1149), (1152, 1133, 1145), (1154, 1152, 1153), (1156, 1134, 1133), (1359, 1133, 1155), (1157, 1134, 1156), (1160, 1158, 1069), (1160, 1161, 1159), (1160, 1162, 1161), (1160, 1163, 1162), (1160, 1164, 1163), (1170, 1167, 1166), (1170, 1172, 1171), (1160, 1069, 1068), (1177, 1170, 1160), (1178, 1160, 1127), (1179, 1178, 1128), (1180, 1128, 1129), (1181, 1129, 1035), (1182, 1181, 1130), (1184, 1038, 1183), (1185, 1181, 1182), (1186, 1181, 1185), (1183, 1185, 1184), (1186, 1185, 1183), (1187, 1183, 1131), (1188, 1141, 1135), (1189, 1141, 1188), (1191, 1132, 1141), (1193, 1132, 1191), (1195, 1132, 1193), (1196, 1194, 1195), (1197, 1132, 1194), (1198, 1132, 1197), (1201, 1132, 1198), (1204, 1132, 1202), (1205, 1132, 1204), (1208, 1132, 1205), (1174, 1209, 1175), (1177, 1211, 1210), (1177, 1212, 1211), (1177, 1214, 1213), (1228, 1225, 1223), (1177, 1217, 1216), (1177, 1218, 1217), (1228, 1219, 1177), (1221, 1220, 1228), (1228, 1224, 1222), (1301, 1228, 1229), (1229, 1176, 1178), (1233, 1231, 1232), (1234, 1233, 1183), (1235, 1231, 1233), (1236, 1231, 1235), (1237, 1236, 1183), (1238, 1231, 1236), (1239, 1187, 1241), (1240, 1241, 1132), (1241, 1187, 1132), (1243, 1241, 1242), (1248, 1241, 1246), (1249, 1241, 1248), (1251, 1250, 1241), (1253, 1241, 1249), (1255, 1252, 1241), (1259, 1241, 1253), (1261, 1239, 1250), (1266, 1132, 1264), (1267, 1132, 1266), (1269, 1132, 1267), (1271, 1269, 1270), (1273, 1240, 1272), (1275, 1226, 1227), (1280, 1278, 1277), (1283, 1281, 1279), (1284, 1282, 1283), (1288, 1284, 1228), (1288, 1285, 1286), (1288, 1286, 1284), (1288, 1290, 1289), (1292, 1293, 1291), (1294, 1295, 1292), (1297, 1298, 1296), (1299, 1297, 1228), (1303, 1301, 1229), (1304, 1229, 1179), (1303, 1229, 1304), (1305, 1230, 1231), (1307, 1231, 1306), (1309, 1306, 1308), (1496, 1305, 1307), (1311, 1307, 1237), (1312, 1237, 1313), (1316, 1314, 1315), (1318, 1314, 1316), (1319, 1314, 1318), (1321, 1319, 1320), (1324, 1314, 1319), (1325, 1314, 1322), (1326, 1322, 1323), (1331, 1314, 1327), (1333, 1329, 1330), (1335, 1261, 1262), (1364, 1239, 1336), (1338, 1315, 1239), (1339, 1239, 1337), (1340, 1315, 1338), (1551, 1366, 1367), (1551, 1369, 1370), (1551, 1370, 1365), (1377, 1371, 1372), (1551, 1373, 1368), (1380, 1374, 1375), (1381, 1375, 1376), (1384, 1378, 1379), (1381, 1379, 1380), (1381, 1373, 1551), (1392, 1449, 1391), (1393, 1394, 1392), (1395, 1396, 1393), (1398, 1395, 1389), (1398, 1389, 1390), (1398, 1399, 1397), (1405, 1400, 1398), (1401, 1402, 1400), (1405, 1385, 1386), (1405, 1386, 1387), (1383, 1387, 1382), (1405, 1390, 1404), (1410, 1405, 1383), (1405, 1403, 1401), (1405, 1407, 1406), (1410, 1413, 1412), (1419, 1381, 1414), (1409, 1420, 1417), (1422, 1425, 1421), (1426, 1409, 1418), (1426, 1418, 1423), (1409, 1428, 1422), (1409, 1431, 1428), (1433, 1409, 1429), (1409, 1435, 1434), (1437, 1409, 1432), (1409, 1438, 1435), (1441, 1409, 1436), (1443, 1439, 1440), (1445, 1443, 1440), (1446, 1440, 1441), (1448, 1444, 1445), (1228, 1450, 1300), (1228, 1456, 1455), (1228, 1458, 1457), (1460, 1458, 1228), (1302, 1460, 1228), (1463, 1461, 1460), (1466, 1464, 1462), (1470, 1466, 1463), (1470, 1463, 1460), (1470, 1452, 1451), (1471, 1470, 1460), (1454, 1453, 1470), (1477, 1472, 1475), (1485, 1473, 1472), (1486, 1472, 1474), (1487, 1484, 1473), (1491, 1493, 1303), (1491, 1494, 1493), (1490, 1303, 1304), (1496, 1304, 1305), (1497, 1310, 1311), (1498, 1497, 1311), (1499, 1496, 1497), (1311, 1496, 1499), (1311, 1499, 1498), (1500, 1311, 1312), (1501, 1312, 1314), (1502, 1312, 1501), (1504, 1312, 1502), (1506, 1312, 1503), (1846, 1503, 1504), (1507, 1312, 1505), (1511, 1507, 1508), (1512, 1500, 1312), (1513, 1510, 1507), (1516, 1314, 1332), (1518, 1314, 1516), (1520, 1314, 1518), (1522, 1314, 1519), (1523, 1314, 1521), (1526, 1314, 1523), (1528, 1314, 1524), (1529, 1527, 1528), (1551, 1538, 1539), (1537, 1540, 1536), (1551, 1542, 1543), (1551, 1537, 1533), (1551, 1547, 1542), (1551, 1550, 1544), (1551, 1544, 1546), (1551, 1546, 1547), (1554, 1552, 1553), (1551, 1549, 1550), (1551, 1367, 1555), (1551, 1555, 1554), (1551, 1554, 1549), (1534, 1531, 1470), (1534, 1470, 1471), (1551, 1533, 1534), (1558, 1557, 1556), (1560, 1471, 1557), (1563, 1471, 1559), (1565, 1551, 1471), (1564, 1561, 1562), (1567, 1471, 1561), (1568, 1484, 1487), (1570, 1489, 1484), (1571, 1302, 1489), (1572, 1571, 1489), (1574, 1302, 1571), (1576, 1573, 1574), (1577, 1302, 1573), (1581, 1302, 1577), (1583, 1302, 1579), (1586, 1302, 1583), (1587, 1556, 1585), (1491, 1588, 1495), (1492, 1590, 1589), (1492, 1591, 1590), (1592, 1593, 1591), (1492, 1595, 1594), (1597, 1492, 1490), (1492, 1599, 1595), (1601, 1596, 1597), (1492, 1603, 1602), (1605, 1492, 1600), (1492, 1607, 1603), (1608, 1492, 1604), (1609, 1604, 1605), (1612, 1492, 1608), (1492, 1614, 1610), (1618, 1492, 1611), (1615, 1619, 1614), (1620, 1615, 1616), (1627, 1622, 1626), (1624, 1621, 1622), (1624, 1625, 1623), (1629, 1619, 1615), (1640, 1490, 1496), (1631, 1598, 1490), (1490, 1636, 1635), (1633, 1638, 1490), (1639, 1641, 1634), (1640, 1643, 1490), (1640, 1645, 1644), (1650, 1640, 1496), (1650, 1648, 1640), (1651, 1649, 1648), (1650, 1653, 1652), (1650, 1658, 1656), (1660, 1662, 1659), (1650, 1665, 1664), (1667, 1496, 1311), (1668, 1667, 1311), (1669, 1650, 1496), (1669, 1496, 1667), (1671, 1670, 1673), (1672, 1669, 1670), (1675, 1673, 1674), (1676, 1673, 1675), (1848, 1676, 1677), (1681, 1673, 1678), (1682, 1512, 1510), (1682, 1510, 1514), (1683, 1512, 1682), (1687, 1500, 1512), (1849, 1512, 1686), (1689, 1687, 1688), (1691, 1500, 1687), (1692, 1687, 1689), (1694, 1691, 1687), (1696, 1693, 1695), (1674, 1500, 1693), (1699, 1674, 1697), (1703, 1702, 1701), (1710, 1381, 1708), (1701, 1712, 1706), (1701, 1715, 1712), (1716, 1414, 1411), (1721, 1717, 1715), (1720, 1701, 1713), (1722, 1721, 1701), (1723, 1701, 1718), (1722, 1724, 1721), (1726, 1722, 1701), (1728, 1701, 1723), (1722, 1729, 1725), (1731, 1722, 1726), (1722, 1732, 1729), (1734, 1730, 1731), (1722, 1736, 1732), (1739, 1733, 1730), (1740, 1565, 1471), (1742, 1471, 1566), (1744, 1740, 1741), (1747, 1743, 1740), (1748, 1565, 1745), (1752, 1565, 1748), (1754, 1565, 1750), (1755, 1701, 1753), (1758, 1701, 1755), (1759, 1713, 1757), (1650, 1760, 1666), (1764, 1650, 1661), (1763, 1765, 1762), (1764, 1767, 1763), (1764, 1768, 1767), (1661, 1769, 1764), (1669, 1672, 1671), (1782, 1661, 1669), (1661, 1772, 1771), (1775, 1773, 1673), (1661, 1776, 1774), (1778, 1782, 1669), (1779, 1669, 1773), (1661, 1780, 1777), (1782, 1783, 1781), (1784, 1786, 1782), (1787, 1779, 1775), (1778, 1789, 1784), (1778, 1790, 1789), (1778, 1792, 1791), (1794, 1778, 1779), (1778, 1796, 1795), (1778, 1797, 1796), (1794, 1798, 1778), (1794, 1800, 1799), (1803, 1680, 1681), (1804, 1673, 1680), (1807, 1673, 1804), (1809, 1673, 1806), (1811, 1673, 1808), (1814, 1673, 1810), (1816, 1673, 1812), (1850, 1812, 1813), (1817, 1673, 1816), (1818, 1775, 1815), (1820, 1818, 1819), (1822, 1818, 1820), (1823, 1818, 1821), (1824, 1818, 1823), (1825, 1818, 1824), (1826, 1818, 1825), (1737, 1828, 1736), (1829, 1738, 1733), (1737, 1830, 1828), (1834, 1830, 1831), (1802, 1835, 1801), (1818, 1836, 1802), (1838, 1851, 1837), (1839, 1818, 1826), (1841, 1818, 1839), (1843, 1838, 1841), (1843, 1844, 1842), (554, 553, 551), (559, 557, 556), (638, 637, 631), (636, 634, 635), (639, 636, 635), (646, 645, 647), (642, 641, 645), (648, 646, 647), (747, 679, 746), (751, 679, 748), (972, 966, 967), (998, 1001, 1002), (1114, 1094, 1112), (1116, 1115, 1113), (1117, 1109, 1123), (1126, 1125, 1124), (1119, 1109, 1117), (1125, 1120, 1118), (1121, 1109, 1119), (1127, 1122, 1126), (1396, 1394, 1393), (1444, 1442, 1443), (1483, 1474, 1472), (1481, 1483, 1480), (1493, 1476, 1472), (1493, 1478, 1476), (1493, 1479, 1478), (1493, 1482, 1479), (1626, 1628, 1619), (1627, 1626, 1619), (1622, 1621, 1626), (1629, 1622, 1627), (1708, 1381, 1707), (1705, 1708, 1707), (1706, 1703, 1701), (1706, 1704, 1703), (140, 139, 125), (141, 140, 134), (158, 141, 150), (167, 158, 166), (168, 169, 167), (174, 170, 0), (9, 174, 8), (174, 173, 171), (174, 175, 173), (189, 174, 10), (174, 176, 175), (174, 177, 176), (180, 179, 178), (182, 181, 179), (180, 182, 179), (184, 183, 182), (186, 185, 184), (180, 186, 184), (180, 187, 186), (189, 11, 12), (190, 189, 25), (30, 190, 29), (190, 30, 31), (192, 190, 42), (54, 192, 53), (192, 54, 55), (194, 192, 56), (60, 194, 59), (195, 194, 63), (196, 194, 195), (80, 195, 79), (197, 195, 85), (197, 198, 195), (198, 196, 195), (199, 197, 107), (200, 201, 197), (203, 200, 199), (140, 123, 139), (140, 199, 123), (141, 203, 140), (204, 203, 141), (206, 207, 158), (207, 208, 158), (208, 210, 158), (210, 211, 158), (211, 212, 158), (212, 214, 213), (213, 204, 158), (215, 216, 213), (216, 217, 213), (220, 221, 219), (221, 222, 219), (222, 223, 219), (225, 224, 219), (180, 227, 187), (229, 230, 228), (232, 231, 230), (232, 233, 231), (235, 234, 233), (232, 237, 236), (240, 239, 238), (241, 242, 240), (180, 241, 232), (241, 244, 243), (293, 241, 180), (241, 245, 244), (193, 247, 191), (247, 246, 191), (192, 248, 193), (196, 248, 194), (202, 198, 201), (250, 249, 198), (252, 250, 198), (252, 249, 251), (225, 255, 224), (256, 257, 224), (258, 268, 213), (268, 204, 213), (260, 262, 268), (266, 267, 265), (269, 271, 270), (270, 272, 268), (271, 273, 270), (291, 290, 1341), (291, 292, 290), (241, 226, 245), (241, 277, 276), (241, 278, 277), (241, 280, 279), (241, 281, 280), (241, 282, 281), (293, 284, 283), (293, 285, 284), (287, 286, 285), (293, 289, 287), (293, 291, 289), (246, 293, 180), (247, 295, 246), (298, 296, 246), (295, 299, 298), (1342, 300, 298), (295, 302, 301), (303, 369, 246), (304, 303, 246), (305, 304, 246), (306, 305, 297), (295, 308, 307), (309, 381, 248), (310, 309, 248), (249, 311, 196), (311, 310, 196), (252, 312, 249), (313, 311, 312), (268, 254, 204), (315, 268, 272), (317, 318, 316), (315, 319, 268), (320, 321, 268), (321, 322, 268), (323, 316, 268), (324, 325, 316), (325, 326, 316), (326, 327, 317), (327, 328, 317), (328, 330, 317), (330, 318, 317), (331, 332, 330), (333, 334, 318), (334, 336, 318), (291, 339, 338), (291, 341, 340), (291, 338, 337), (343, 344, 293), (291, 345, 341), (349, 348, 293), (350, 349, 293), (351, 344, 343), (346, 352, 291), (347, 346, 293), (345, 355, 354), (358, 357, 348), (361, 360, 346), (356, 362, 347), (352, 365, 364), (360, 368, 367), (294, 343, 293), (374, 373, 369), (308, 376, 375), (378, 377, 294), (380, 308, 295), (308, 382, 376), (380, 382, 308), (295, 385, 384), (295, 387, 386), (295, 388, 387), (295, 390, 388), (381, 390, 295), (390, 393, 392), (381, 395, 394), (381, 396, 395), (396, 399, 398), (396, 400, 399), (403, 400, 381), (400, 403, 402), (403, 405, 404), (438, 406, 381), (408, 407, 309), (409, 310, 311), (409, 408, 310), (412, 411, 410), (457, 412, 314), (410, 409, 311), (412, 413, 411), (457, 414, 413), (416, 457, 314), (254, 415, 253), (318, 417, 254), (336, 418, 318), (421, 422, 420), (423, 318, 420), (424, 425, 318), (425, 426, 318), (426, 428, 318), (429, 430, 318), (430, 431, 318), (432, 434, 433), (435, 318, 433), (435, 436, 318), (381, 439, 438), (381, 441, 440), (381, 442, 441), (381, 443, 442), (381, 444, 443), (446, 445, 381), (446, 447, 445), (446, 448, 447), (446, 450, 449), (446, 451, 450), (446, 452, 451), (453, 446, 407), (409, 508, 454), (456, 409, 414), (457, 456, 414), (457, 458, 456), (458, 455, 456), (459, 416, 415), (417, 459, 415), (436, 461, 318), (461, 460, 318), (462, 463, 460), (464, 465, 460), (466, 467, 460), (467, 468, 460), (468, 469, 460), (469, 470, 460), (472, 473, 471), (473, 474, 471), (475, 460, 471), (476, 478, 477), (446, 480, 452), (446, 482, 480), (484, 483, 481), (484, 485, 483), (484, 486, 485), (484, 487, 486), (501, 488, 484), (501, 490, 489), (501, 491, 490), (493, 492, 491), (493, 494, 492), (493, 495, 494), (493, 497, 496), (499, 493, 501), (493, 499, 498), (501, 484, 446), (501, 503, 500), (501, 506, 505), (501, 507, 506), (501, 504, 507), (454, 572, 453), (455, 508, 409), (457, 455, 458), (416, 511, 457), (459, 510, 416), (512, 459, 417), (512, 593, 459), (516, 513, 460), (517, 516, 479), (518, 519, 516), (519, 520, 516), (520, 521, 513), (521, 522, 513), (523, 525, 524), (1343, 529, 528), (529, 530, 528), (528, 515, 513), (530, 531, 528), (531, 532, 528), (532, 533, 528), (533, 535, 528), (502, 537, 536), (539, 538, 502), (502, 541, 540), (502, 542, 539), (502, 544, 542), (502, 546, 545), (546, 548, 547), (502, 549, 548), (502, 551, 550), (572, 551, 502), (556, 557, 555), (561, 559, 556), (561, 560, 558), (561, 564, 562), (567, 566, 565), (569, 570, 568), (571, 619, 569), (572, 561, 554), (572, 573, 561), (574, 567, 561), (572, 579, 576), (577, 571, 567), (578, 577, 567), (583, 582, 580), (584, 572, 454), (585, 508, 455), (511, 585, 509), (589, 588, 586), (588, 587, 508), (589, 590, 588), (589, 591, 590), (591, 508, 587), (511, 591, 589), (593, 511, 510), (593, 673, 511), (512, 594, 593), (514, 594, 512), (595, 515, 528), (596, 597, 515), (598, 514, 515), (600, 601, 515), (601, 602, 515), (602, 603, 515), (603, 604, 598), (1345, 605, 598), (605, 607, 606), (608, 609, 598), (609, 611, 598), (612, 613, 599), (613, 614, 599), (619, 615, 570), (617, 616, 571), (621, 620, 619), (623, 622, 619), (624, 623, 619), (627, 626, 622), (623, 627, 622), (630, 625, 626), (632, 631, 629), (633, 632, 625), (638, 639, 635), (640, 638, 631), (1346, 642, 645), (648, 647, 634), (582, 651, 650), (583, 655, 654), (655, 583, 656), (583, 658, 657), (583, 661, 659), (583, 662, 661), (583, 663, 662), (663, 583, 664), (583, 666, 665), (583, 671, 670), (669, 583, 572), (704, 669, 584), (672, 584, 508), (672, 704, 584), (592, 672, 508), (673, 672, 592), (676, 673, 593), (676, 675, 673), (678, 677, 594), (679, 678, 514), (614, 680, 599), (681, 682, 680), (683, 684, 599), (685, 686, 599), (687, 688, 599), (688, 689, 599), (689, 690, 599), (690, 693, 692), (694, 697, 692), (695, 696, 697), (696, 698, 697), (698, 699, 697), (704, 703, 669), (703, 706, 705), (704, 707, 708), (709, 710, 1347), (704, 709, 707), (709, 712, 710), (714, 713, 711), (704, 714, 709), (714, 715, 1348), (714, 717, 715), (720, 716, 717), (720, 718, 719), (720, 723, 721), (720, 725, 722), (727, 704, 672), (727, 729, 704), (730, 726, 704), (729, 730, 704), (675, 732, 731), (1349, 733, 732), (675, 1349, 732), (675, 734, 1349), (734, 728, 733), (810, 728, 734), (739, 737, 675), (738, 736, 675), (737, 738, 675), (740, 742, 739), (742, 741, 739), (679, 743, 678), (745, 743, 679), (750, 748, 747), (753, 752, 751), (757, 756, 755), (761, 760, 759), (762, 745, 679), (763, 745, 762), (764, 743, 745), (765, 764, 745), (766, 743, 764), (767, 766, 764), (796, 772, 773), (796, 776, 772), (796, 775, 776), (796, 779, 777), (781, 783, 780), (720, 784, 724), (720, 786, 784), (720, 788, 786), (720, 789, 788), (720, 791, 789), (793, 794, 792), (796, 795, 794), (720, 796, 793), (797, 796, 720), (799, 798, 704), (801, 800, 799), (798, 802, 704), (802, 797, 720), (801, 803, 802), (803, 797, 802), (804, 1350, 727), (730, 799, 726), (730, 801, 799), (1350, 805, 730), (807, 806, 804), (808, 807, 804), (805, 801, 730), (806, 803, 1350), (803, 801, 805), (735, 808, 727), (810, 803, 735), (811, 803, 810), (738, 812, 736), (814, 813, 737), (1352, 1351, 736), (812, 1352, 736), (813, 738, 737), (1351, 810, 809), (815, 811, 812), (816, 815, 738), (816, 811, 815), (742, 816, 1353), (817, 872, 744), (821, 820, 743), (822, 743, 820), (823, 822, 820), (827, 826, 743), (826, 817, 743), (828, 826, 827), (829, 817, 826), (831, 830, 817), (830, 833, 817), (834, 830, 831), (835, 830, 834), (837, 836, 830), (836, 833, 830), (839, 818, 768), (840, 820, 821), (842, 841, 782), (796, 842, 781), (842, 844, 841), (842, 846, 843), (842, 847, 845), (842, 849, 847), (851, 854, 850), (842, 854, 851), (856, 857, 855), (856, 858, 857), (860, 859, 858), (842, 860, 854), (860, 861, 859), (863, 862, 861), (796, 860, 842), (863, 864, 862), (866, 797, 803), (868, 911, 867), (870, 869, 811), (871, 870, 816), (872, 871, 740), (874, 833, 836), (877, 876, 833), (878, 877, 833), (876, 872, 833), (1354, 876, 877), (881, 880, 876), (884, 883, 882), (885, 884, 882), (883, 886, 872), (886, 887, 872), (889, 888, 883), (890, 887, 886), (1355, 887, 890), (863, 892, 865), (860, 893, 863), (860, 895, 894), (860, 896, 895), (860, 898, 897), (903, 900, 901), (903, 904, 902), (903, 905, 904), (860, 908, 907), (908, 910, 909), (912, 797, 911), (868, 912, 911), (912, 1034, 797), (914, 912, 866), (915, 916, 914), (869, 914, 866), (869, 915, 914), (917, 869, 870), (1042, 918, 871), (919, 1042, 872), (923, 926, 919), (925, 924, 923), (926, 1042, 919), (928, 926, 927), (930, 929, 887), (931, 929, 930), (933, 872, 929), (935, 934, 933), (936, 920, 872), (939, 919, 920), (941, 940, 919), (942, 922, 921), (944, 947, 946), (948, 950, 947), (1081, 953, 949), (951, 954, 1081), (961, 957, 952), (1081, 961, 953), (956, 958, 1081), (959, 962, 958), (967, 966, 964), (969, 967, 965), (972, 971, 963), (975, 974, 970), (979, 973, 975), (978, 984, 977), (1099, 986, 980), (984, 982, 983), (989, 978, 973), (990, 989, 973), (1000, 999, 994), (1002, 1001, 999), (997, 1010, 996), (1018, 998, 1002), (1006, 1012, 1005), (1009, 1016, 1008), (1099, 1020, 1017), (1019, 1018, 1012), (1099, 981, 976), (860, 1021, 910), (1021, 1023, 1022), (860, 1024, 1023), (860, 1025, 1024), (1019, 1032, 1029), (1031, 1033, 1030), (1019, 1031, 1032), (1019, 997, 993), (1034, 1019, 860), (912, 1036, 913), (912, 1037, 1036), (1037, 1035, 1034), (916, 1037, 912), (915, 1131, 916), (1039, 1040, 917), (1040, 915, 917), (1039, 917, 918), (1041, 1039, 1042), (1045, 1042, 1043), (1046, 1045, 1043), (1049, 1051, 1045), (1051, 1050, 1042), (1055, 1050, 1051), (1050, 1054, 1042), (1057, 1054, 1050), (1058, 1057, 1056), (1356, 1060, 1059), (1062, 1042, 1054), (1064, 1063, 1062), (1068, 1067, 1357), (1068, 1070, 1067), (962, 1073, 1081), (1081, 1076, 961), (1081, 1079, 1075), (1079, 1080, 1078), (1081, 1083, 1080), (1081, 1082, 1083), (1081, 1086, 1082), (1089, 1087, 1086), (1089, 1090, 1088), (1089, 1091, 1090), (1091, 1066, 1065), (1089, 1068, 1091), (1160, 1068, 1081), (1094, 1093, 987), (989, 1094, 978), (1094, 1092, 1093), (1097, 1094, 989), (1099, 1098, 1095), (1099, 1105, 1102), (1106, 1094, 1103), (1105, 1108, 1104), (1099, 1111, 1105), (1123, 1109, 1094), (1127, 1126, 1115), (1121, 1122, 1109), (1109, 1081, 1092), (1127, 1109, 1122), (1129, 1128, 1019), (1131, 1038, 916), (1040, 1131, 915), (1136, 1135, 1041), (1137, 1136, 1134), (1138, 1137, 1134), (1135, 1132, 1041), (1140, 1139, 1136), (1143, 1145, 1042), (1144, 1143, 1142), (1147, 1146, 1143), (1148, 1145, 1146), (1145, 1133, 1042), (1150, 1149, 1145), (1153, 1152, 1149), (1155, 1133, 1152), (1359, 1156, 1133), (1069, 1158, 1071), (1160, 1159, 1158), (1160, 1165, 1164), (1170, 1168, 1167), (1168, 1170, 1169), (1160, 1166, 1165), (1160, 1170, 1166), (1176, 1177, 1160), (1177, 1172, 1170), (1177, 1173, 1172), (1177, 1174, 1173), (1178, 1176, 1160), (1128, 1178, 1127), (1180, 1179, 1128), (1181, 1180, 1129), (1130, 1181, 1038), (1038, 1182, 1130), (1184, 1182, 1038), (1184, 1185, 1182), (1186, 1231, 1181), (1132, 1187, 1040), (1141, 1132, 1135), (1360, 1189, 1188), (1190, 1141, 1189), (1192, 1191, 1141), (1195, 1194, 1132), (1361, 1198, 1197), (1200, 1199, 1132), (1201, 1200, 1132), (1202, 1132, 1199), (1203, 1202, 1199), (1206, 1205, 1204), (1208, 1207, 1132), (1362, 1207, 1208), (1209, 1177, 1210), (1212, 1177, 1213), (1177, 1215, 1214), (1228, 1227, 1225), (1177, 1209, 1174), (1215, 1177, 1216), (1177, 1219, 1218), (1228, 1177, 1176), (1229, 1228, 1176), (1228, 1220, 1219), (1228, 1222, 1221), (1228, 1223, 1224), (1179, 1229, 1178), (1230, 1179, 1180), (1181, 1231, 1180), (1231, 1230, 1180), (1232, 1231, 1186), (1183, 1232, 1186), (1183, 1233, 1232), (1234, 1235, 1233), (1183, 1235, 1234), (1183, 1236, 1235), (1237, 1238, 1236), (1187, 1237, 1183), (1313, 1237, 1187), (1242, 1241, 1240), (1244, 1243, 1242), (1245, 1243, 1244), (1246, 1241, 1243), (1247, 1246, 1243), (1252, 1251, 1241), (1254, 1253, 1249), (1250, 1239, 1241), (1256, 1255, 1241), (1257, 1256, 1241), (1258, 1257, 1241), (1259, 1258, 1241), (1260, 1259, 1253), (1262, 1261, 1250), (1263, 1262, 1250), (1264, 1132, 1207), (1265, 1264, 1207), (1268, 1267, 1266), (1270, 1269, 1267), (1269, 1240, 1132), (1272, 1240, 1269), (1274, 1242, 1240), (1228, 1275, 1227), (1228, 1277, 1275), (1277, 1278, 1276), (1228, 1280, 1277), (1228, 1279, 1280), (1228, 1283, 1279), (1228, 1284, 1283), (1288, 1287, 1285), (1288, 1291, 1290), (1288, 1292, 1291), (1288, 1294, 1292), (1294, 1297, 1296), (1228, 1294, 1288), (1302, 1228, 1301), (1228, 1297, 1294), (1299, 1228, 1300), (1303, 1302, 1301), (1230, 1304, 1179), (1305, 1304, 1230), (1238, 1306, 1231), (1237, 1306, 1238), (1307, 1305, 1231), (1237, 1308, 1306), (1309, 1307, 1306), (1237, 1309, 1308), (1237, 1307, 1309), (1310, 1496, 1307), (1311, 1310, 1307), (1314, 1313, 1187), (1315, 1314, 1187), (1239, 1315, 1187), (1317, 1316, 1315), (1320, 1319, 1318), (1363, 1320, 1318), (1323, 1322, 1314), (1324, 1323, 1314), (1327, 1314, 1325), (1328, 1327, 1325), (1330, 1329, 1314), (1331, 1330, 1314), (1329, 1332, 1314), (1334, 1332, 1329), (1336, 1239, 1261), (1364, 1337, 1239), (1339, 1338, 1239), (1551, 1365, 1366), (1551, 1368, 1369), (1373, 1377, 1372), (1381, 1380, 1375), (1377, 1381, 1376), (1373, 1381, 1377), (1381, 1384, 1379), (1381, 1383, 1384), (1392, 1394, 1449), (1389, 1395, 1388), (1395, 1397, 1396), (1398, 1397, 1395), (1405, 1401, 1400), (1405, 1404, 1385), (1383, 1405, 1387), (1405, 1398, 1390), (1381, 1410, 1383), (1405, 1406, 1403), (1405, 1408, 1407), (1405, 1410, 1408), (1381, 1409, 1410), (1409, 1413, 1410), (1414, 1381, 1411), (1413, 1416, 1415), (1409, 1416, 1413), (1416, 1409, 1417), (1418, 1409, 1381), (1419, 1418, 1381), (1409, 1421, 1420), (1409, 1422, 1421), (1424, 1418, 1419), (1422, 1428, 1427), (1429, 1409, 1426), (1430, 1429, 1426), (1409, 1434, 1431), (1433, 1432, 1409), (1437, 1436, 1409), (1409, 1439, 1438), (1409, 1440, 1439), (1441, 1440, 1409), (1443, 1442, 1439), (1445, 1444, 1443), (1448, 1447, 1444), (1228, 1455, 1450), (1228, 1457, 1456), (1458, 1460, 1459), (1460, 1461, 1459), (1466, 1465, 1464), (1463, 1466, 1462), (1470, 1467, 1466), (1470, 1468, 1467), (1470, 1469, 1468), (1302, 1471, 1460), (1470, 1453, 1452), (1472, 1473, 1302), (1476, 1475, 1472), (1480, 1483, 1472), (1477, 1480, 1472), (1473, 1484, 1302), (1486, 1485, 1472), (1488, 1487, 1473), (1303, 1472, 1302), (1492, 1491, 1303), (1490, 1492, 1303), (1303, 1493, 1472), (1496, 1490, 1304), (1497, 1496, 1310), (1498, 1499, 1497), (1312, 1311, 1237), (1314, 1312, 1313), (1504, 1503, 1312), (1506, 1505, 1312), (1508, 1507, 1505), (1509, 1508, 1505), (1507, 1510, 1312), (1510, 1512, 1312), (1515, 1510, 1513), (1517, 1516, 1332), (1520, 1519, 1314), (1522, 1521, 1314), (1525, 1524, 1314), (1526, 1525, 1314), (1527, 1501, 1314), (1528, 1527, 1314), (1533, 1537, 1532), (1536, 1540, 1535), (1551, 1543, 1538), (1540, 1551, 1539), (1542, 1547, 1541), (1537, 1551, 1540), (1546, 1544, 1545), (1549, 1554, 1548), (1554, 1555, 1552), (1470, 1530, 1454), (1470, 1531, 1530), (1471, 1551, 1534), (1556, 1471, 1302), (1556, 1557, 1471), (1560, 1559, 1471), (1562, 1561, 1471), (1563, 1562, 1471), (1567, 1566, 1471), (1489, 1302, 1484), (1569, 1568, 1487), (1574, 1573, 1302), (1575, 1574, 1571), (1578, 1577, 1573), (1580, 1579, 1302), (1581, 1580, 1302), (1582, 1579, 1580), (1584, 1583, 1579), (1585, 1556, 1302), (1586, 1585, 1302), (1847, 1558, 1556), (1491, 1589, 1588), (1491, 1492, 1589), (1492, 1592, 1591), (1592, 1492, 1594), (1597, 1596, 1492), (1598, 1597, 1490), (1492, 1602, 1599), (1596, 1600, 1492), (1605, 1604, 1492), (1606, 1605, 1600), (1492, 1610, 1607), (1612, 1611, 1492), (1610, 1614, 1613), (1492, 1615, 1614), (1616, 1615, 1492), (1617, 1616, 1492), (1618, 1617, 1492), (1624, 1623, 1621), (1629, 1627, 1619), (1632, 1631, 1490), (1630, 1632, 1490), (1490, 1635, 1630), (1634, 1633, 1490), (1490, 1637, 1636), (1490, 1638, 1637), (1490, 1639, 1634), (1490, 1642, 1639), (1490, 1643, 1642), (1640, 1646, 1645), (1640, 1647, 1646), (1640, 1648, 1647), (1650, 1651, 1648), (1650, 1652, 1651), (1650, 1654, 1653), (1650, 1655, 1654), (1650, 1656, 1655), (1656, 1658, 1657), (1650, 1659, 1658), (1650, 1660, 1659), (1660, 1664, 1663), (1660, 1650, 1664), (1650, 1666, 1665), (1668, 1669, 1667), (1669, 1661, 1650), (1670, 1669, 1668), (1673, 1670, 1668), (1671, 1672, 1670), (1500, 1673, 1311), (1673, 1668, 1311), (1674, 1673, 1500), (1677, 1676, 1675), (1679, 1678, 1673), (1676, 1679, 1673), (1681, 1680, 1673), (1684, 1683, 1682), (1685, 1512, 1683), (1688, 1687, 1512), (1849, 1688, 1512), (1690, 1689, 1688), (1691, 1693, 1500), (1695, 1693, 1691), (1697, 1674, 1693), (1698, 1697, 1693), (1700, 1675, 1674), (1701, 1381, 1551), (1565, 1701, 1551), (1701, 1702, 1381), (1707, 1381, 1702), (1709, 1411, 1381), (1710, 1709, 1381), (1706, 1712, 1711), (1714, 1411, 1709), (1701, 1721, 1715), (1719, 1718, 1701), (1720, 1719, 1701), (1722, 1725, 1724), (1727, 1726, 1701), (1728, 1727, 1701), (1731, 1730, 1722), (1730, 1733, 1722), (1732, 1736, 1735), (1722, 1737, 1736), (1738, 1737, 1722), (1733, 1738, 1722), (1741, 1740, 1471), (1742, 1741, 1471), (1740, 1743, 1565), (1746, 1745, 1565), (1743, 1746, 1565), (1749, 1748, 1745), (1751, 1750, 1565), (1752, 1751, 1565), (1753, 1701, 1565), (1754, 1753, 1565), (1756, 1755, 1753), (1757, 1713, 1701), (1758, 1757, 1701), (1650, 1761, 1760), (1650, 1762, 1761), (1650, 1763, 1762), (1764, 1763, 1650), (1763, 1767, 1766), (1661, 1770, 1769), (1661, 1771, 1770), (1673, 1669, 1671), (1673, 1773, 1669), (1661, 1774, 1772), (1661, 1777, 1776), (1775, 1779, 1773), (1661, 1781, 1780), (1661, 1782, 1781), (1779, 1778, 1669), (1778, 1784, 1782), (1782, 1786, 1785), (1784, 1789, 1788), (1778, 1791, 1790), (1778, 1793, 1792), (1778, 1795, 1793), (1787, 1794, 1779), (1818, 1794, 1787), (1778, 1798, 1797), (1794, 1799, 1798), (1794, 1801, 1800), (1794, 1802, 1801), (1818, 1802, 1794), (1805, 1804, 1680), (1807, 1806, 1673), (1809, 1808, 1673), (1811, 1810, 1673), (1813, 1812, 1673), (1814, 1813, 1673), (1815, 1775, 1673), (1817, 1815, 1673), (1819, 1818, 1815), (1818, 1787, 1775), (1822, 1821, 1818), (1827, 1826, 1825), (1737, 1831, 1830), (1832, 1831, 1737), (1834, 1833, 1830), (1818, 1837, 1836), (1818, 1838, 1837), (1840, 1839, 1826), (1841, 1838, 1818), (1843, 1842, 1838), (1843, 1845, 1844)])
me_mesh.update()

# ---- objects
ob_mycurve = bpy.data.objects.new('myCurve', me_mesh)

# ---- transforms, parenting, visibility, modifiers, constraints
ob_mycurve.location = (0.0, 0.0, 0.0)
_m = ob_mycurve.modifiers.new('Auto Smooth', 'NODES')
_m.node_group = ng_auto_smooth
_gi = [s.identifier for s in ng_auto_smooth.interface.items_tree if s.item_type == 'SOCKET' and s.in_out == 'INPUT']
_m[_gi[1]] = 3.142  # Angle

# ---- collection membership
scene.collection.objects.link(ob_mycurve)

# ---- scene / render settings (as saved in the file)
scene.frame_start = 1; scene.frame_end = 250; scene.frame_set(1)
scene.render.engine = 'BLENDER_EEVEE_NEXT'
scene.cycles.sampling_pattern = 'TABULATED_SOBOL'
scene.cycles.use_light_tree = False
scene.view_settings.view_transform = 'Filmic'
bpy.context.view_layer.update()

# ---- added for rendering (the .blend has no active camera and no usable light): camera, sun
cam_auto = bpy.data.cameras.new('AutoCamera')
cam_auto.lens = 50.0
cam_auto.sensor_width = 36.0
cam_auto.clip_end = 1000.0
ob_auto_camera = bpy.data.objects.new('AutoCamera', cam_auto)
scene.collection.objects.link(ob_auto_camera)
ob_auto_camera.location = (66.8099, 33.9714, 6.06908)
ob_auto_camera.rotation_euler = (1.09748, -7.21219e-08, 0.694738)
scene.camera = ob_auto_camera
light_auto_sun = bpy.data.lights.new('AutoSun', 'SUN')
light_auto_sun.energy = 3.0
light_auto_sun.angle = 0.0523599
ob_auto_sun = bpy.data.objects.new('AutoSun', light_auto_sun)
scene.collection.objects.link(ob_auto_sun)
ob_auto_sun.rotation_euler = (0.872665, 0.174533, 0.523599)
bpy.context.view_layer.update()
